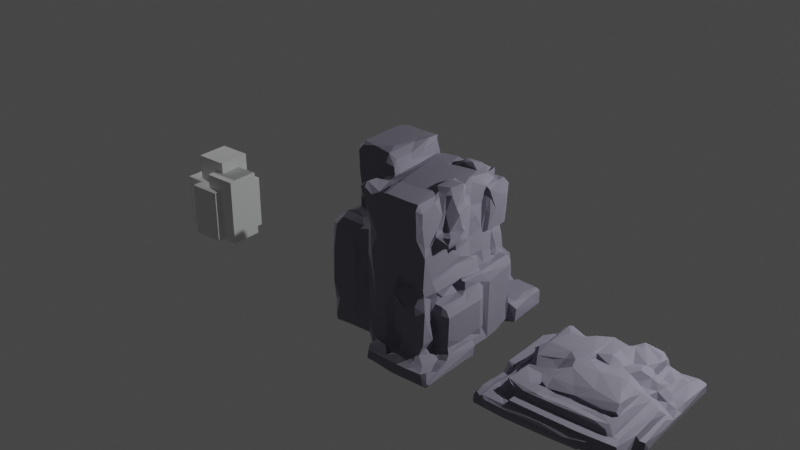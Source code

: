 # Source: rockside.blend  (saved by Blender 3.2.14; exported with 4.5.12 LTS)
import bpy
from mathutils import Matrix  # noqa: F401  (used for matrix-valued properties, if any)

bpy.ops.wm.read_factory_settings(use_empty=True)
scene = bpy.context.scene
scene.name = 'Scene'

# ---- collections
col_scene_additionals = bpy.data.collections.new('Scene Additionals'); scene.collection.children.link(col_scene_additionals)
col_rockfaces = bpy.data.collections.new('Rockfaces'); scene.collection.children.link(col_rockfaces)

# ---- materials (node trees are filled in below, after node groups)
mat_material_001 = bpy.data.materials.new('Material.001')
mat_material_001.use_transparent_shadow = False

# ---- material node trees
mat_material_001.use_nodes = True; mat_material_001.node_tree.nodes.clear()
_N = mat_material_001.node_tree.nodes; _L = mat_material_001.node_tree.links
n0 = _N.new('ShaderNodeBsdfPrincipled'); n0.name = 'Principled BSDF'; n0.location = (10, 300)
n0.distribution = 'GGX'
n0.subsurface_method = 'RANDOM_WALK_SKIN'
n0.inputs[0].default_value = (0.3774, 0.3572, 0.448, 1.0)
n0.inputs[1].default_value = 0.6588
n0.inputs[2].default_value = 0.8636
n0.inputs[3].default_value = 1.45
n0.inputs[13].default_value = 0.4455
n0.inputs[20].default_value = 0.0
n0.inputs[27].default_value = (0.0, 0.0, 0.0, 1.0)
n0.inputs[28].default_value = 1.0
n1 = _N.new('ShaderNodeOutputMaterial'); n1.name = 'Material Output'; n1.location = (300, 300)
_L.new(n0.outputs[0], n1.inputs[0])
n1.is_active_output = True

# ---- world
world_world = bpy.data.worlds.new('World'); scene.world = world_world
world_world.use_nodes = True; world_world.node_tree.nodes.clear()
_N = world_world.node_tree.nodes; _L = world_world.node_tree.links
n0 = _N.new('ShaderNodeOutputWorld'); n0.name = 'World Output'; n0.location = (300, 300)
n1 = _N.new('ShaderNodeBackground'); n1.name = 'Background'; n1.location = (10, 300)
n1.inputs[0].default_value = (0.05088, 0.05088, 0.05088, 1.0)
_L.new(n1.outputs[0], n0.inputs[0])
n0.is_active_output = True
world_world.color = (0.05088, 0.05088, 0.05088)
world_world.use_sun_shadow = False
world_world.sun_shadow_jitter_overblur = 0.0

# ---- lights
light_light = bpy.data.lights.new('Light', 'POINT')
light_light.color = (0.9699, 1.0, 1.0)
light_light.transmission_factor = 0.0
light_light.energy = 1000.0
light_light.shadow_soft_size = 0.1
light_light.shadow_maximum_resolution = 0.006
light_light.use_absolute_resolution = True
light_light_001 = bpy.data.lights.new('Light.001', 'POINT')
light_light_001.transmission_factor = 0.0
light_light_001.energy = 1000.0
light_light_001.shadow_soft_size = 0.1
light_light_001.shadow_maximum_resolution = 0.006
light_light_001.use_absolute_resolution = True

# ---- meshes
me_cube_017 = bpy.data.meshes.new('Cube.017')
me_cube_017.from_pydata([(-1.0, -1.0, -1.0), (-1.0, -1.0, 1.0), (-1.0, 1.0, -1.0), (-1.0, 1.0, 1.0), (1.0, -1.0, -1.0), (1.0, -1.0, 1.0), (1.0, 1.0, -1.0), (1.0, 1.0, 1.0)], [], [(0, 1, 3, 2), (2, 3, 7, 6), (6, 7, 5, 4), (4, 5, 1, 0), (2, 6, 4, 0), (7, 3, 1, 5)])
_uv = me_cube_017.uv_layers.new(name='UVMap')
_uv.uv.foreach_set('vector', [0.375, 0.0, 0.625, 0.0, 0.625, 0.25, 0.375, 0.25, 0.375, 0.25, 0.625, 0.25, 0.625, 0.5, 0.375, 0.5, 0.375, 0.5, 0.625, 0.5, 0.625, 0.75, 0.375, 0.75, 0.375, 0.75, 0.625, 0.75, 0.625, 1.0, 0.375, 1.0, 0.125, 0.5, 0.375, 0.5, 0.375, 0.75, 0.125, 0.75, 0.625, 0.5, 0.875, 0.5, 0.875, 0.75, 0.625, 0.75])
me_cube_017.update()
me_cube_018 = bpy.data.meshes.new('Cube.018')
me_cube_018.from_pydata([(-1.0, -1.0, -1.0), (-1.0, -1.0, 1.0), (-1.0, 1.0, -1.0), (-1.0, 1.0, 1.0), (1.0, -1.0, -1.0), (1.0, -1.0, 1.0), (1.0, 1.0, -1.0), (1.0, 1.0, 1.0)], [], [(0, 1, 3, 2), (2, 3, 7, 6), (6, 7, 5, 4), (4, 5, 1, 0), (2, 6, 4, 0), (7, 3, 1, 5)])
_uv = me_cube_018.uv_layers.new(name='UVMap')
_uv.uv.foreach_set('vector', [0.375, 0.0, 0.625, 0.0, 0.625, 0.25, 0.375, 0.25, 0.375, 0.25, 0.625, 0.25, 0.625, 0.5, 0.375, 0.5, 0.375, 0.5, 0.625, 0.5, 0.625, 0.75, 0.375, 0.75, 0.375, 0.75, 0.625, 0.75, 0.625, 1.0, 0.375, 1.0, 0.125, 0.5, 0.375, 0.5, 0.375, 0.75, 0.125, 0.75, 0.625, 0.5, 0.875, 0.5, 0.875, 0.75, 0.625, 0.75])
me_cube_018.update()
me_cube_019 = bpy.data.meshes.new('Cube.019')
me_cube_019.from_pydata([(-1.0, -1.0, -1.0), (-1.0, -1.0, 1.0), (-1.0, 1.0, -1.0), (-1.0, 1.0, 1.0), (1.0, -1.0, -1.0), (1.0, -1.0, 1.0), (1.0, 1.0, -1.0), (1.0, 1.0, 1.0)], [], [(0, 1, 3, 2), (2, 3, 7, 6), (6, 7, 5, 4), (4, 5, 1, 0), (2, 6, 4, 0), (7, 3, 1, 5)])
_uv = me_cube_019.uv_layers.new(name='UVMap')
_uv.uv.foreach_set('vector', [0.375, 0.0, 0.625, 0.0, 0.625, 0.25, 0.375, 0.25, 0.375, 0.25, 0.625, 0.25, 0.625, 0.5, 0.375, 0.5, 0.375, 0.5, 0.625, 0.5, 0.625, 0.75, 0.375, 0.75, 0.375, 0.75, 0.625, 0.75, 0.625, 1.0, 0.375, 1.0, 0.125, 0.5, 0.375, 0.5, 0.375, 0.75, 0.125, 0.75, 0.625, 0.5, 0.875, 0.5, 0.875, 0.75, 0.625, 0.75])
me_cube_019.update()
me_cube_020 = bpy.data.meshes.new('Cube.020')
me_cube_020.from_pydata([(-1.0, -1.0, -1.0), (-1.0, -1.0, 1.0), (-1.0, 1.0, -1.0), (-1.0, 1.0, 1.0), (1.0, -1.0, -1.0), (1.0, -1.0, 1.0), (1.0, 1.0, -1.0), (1.0, 1.0, 1.0)], [], [(0, 1, 3, 2), (2, 3, 7, 6), (6, 7, 5, 4), (4, 5, 1, 0), (2, 6, 4, 0), (7, 3, 1, 5)])
_uv = me_cube_020.uv_layers.new(name='UVMap')
_uv.uv.foreach_set('vector', [0.375, 0.0, 0.625, 0.0, 0.625, 0.25, 0.375, 0.25, 0.375, 0.25, 0.625, 0.25, 0.625, 0.5, 0.375, 0.5, 0.375, 0.5, 0.625, 0.5, 0.625, 0.75, 0.375, 0.75, 0.375, 0.75, 0.625, 0.75, 0.625, 1.0, 0.375, 1.0, 0.125, 0.5, 0.375, 0.5, 0.375, 0.75, 0.125, 0.75, 0.625, 0.5, 0.875, 0.5, 0.875, 0.75, 0.625, 0.75])
me_cube_020.update()
me_cube_021 = bpy.data.meshes.new('Cube.021')
me_cube_021.from_pydata([(-1.0, -1.0, -1.0), (-1.0, -1.0, 1.0), (-1.0, 1.0, -1.0), (-1.0, 1.0, 1.0), (1.0, -1.0, -1.0), (1.0, -1.0, 1.0), (1.0, 1.0, -1.0), (1.0, 1.0, 1.0)], [], [(0, 1, 3, 2), (2, 3, 7, 6), (6, 7, 5, 4), (4, 5, 1, 0), (2, 6, 4, 0), (7, 3, 1, 5)])
_uv = me_cube_021.uv_layers.new(name='UVMap')
_uv.uv.foreach_set('vector', [0.375, 0.0, 0.625, 0.0, 0.625, 0.25, 0.375, 0.25, 0.375, 0.25, 0.625, 0.25, 0.625, 0.5, 0.375, 0.5, 0.375, 0.5, 0.625, 0.5, 0.625, 0.75, 0.375, 0.75, 0.375, 0.75, 0.625, 0.75, 0.625, 1.0, 0.375, 1.0, 0.125, 0.5, 0.375, 0.5, 0.375, 0.75, 0.125, 0.75, 0.625, 0.5, 0.875, 0.5, 0.875, 0.75, 0.625, 0.75])
me_cube_021.update()
me_cube_022 = bpy.data.meshes.new('Cube.022')
me_cube_022.from_pydata([(-1.0, -1.0, -1.0), (-1.0, -1.0, 1.0), (-1.0, 1.0, -1.0), (-1.0, 1.0, 1.0), (1.0, -1.0, -1.0), (1.0, -1.0, 1.0), (1.0, 1.0, -1.0), (1.0, 1.0, 1.0)], [], [(0, 1, 3, 2), (2, 3, 7, 6), (6, 7, 5, 4), (4, 5, 1, 0), (2, 6, 4, 0), (7, 3, 1, 5)])
_uv = me_cube_022.uv_layers.new(name='UVMap')
_uv.uv.foreach_set('vector', [0.375, 0.0, 0.625, 0.0, 0.625, 0.25, 0.375, 0.25, 0.375, 0.25, 0.625, 0.25, 0.625, 0.5, 0.375, 0.5, 0.375, 0.5, 0.625, 0.5, 0.625, 0.75, 0.375, 0.75, 0.375, 0.75, 0.625, 0.75, 0.625, 1.0, 0.375, 1.0, 0.125, 0.5, 0.375, 0.5, 0.375, 0.75, 0.125, 0.75, 0.625, 0.5, 0.875, 0.5, 0.875, 0.75, 0.625, 0.75])
me_cube_022.update()
me_cube_055 = bpy.data.meshes.new('Cube.055')
me_cube_055.from_pydata([(-0.9855, -0.9202, -1.04), (-0.9859, -0.9362, -0.9539), (-0.9827, -0.8599, -1.073), (-0.9013, -0.9466, -0.6222), (-1.032, -0.8818, -0.7079), (-1.002, -0.9522, -0.378), (-1.056, -0.9016, 0.0589), (-1.035, -0.8833, 0.549), (-0.8667, -0.8783, 0.6752), (-0.979, -0.9533, 0.1948), (-0.9284, -0.9455, 0.5681), (-0.6472, -0.918, -1.01), (-0.6088, -0.9507, -0.785), (-0.5368, -0.9012, 0.6103), (-0.3208, -0.8593, -1.066), (-0.5857, -0.9415, -0.1658), (-0.5144, -0.9186, -0.4774), (-0.5162, -0.8977, 0.202), (-0.6081, -0.934, 0.4929), (-0.4842, -0.8583, 0.655), (-0.3215, -0.9256, -0.9862), (-0.4241, -0.9406, -0.8057), (-0.2827, -0.9083, 0.1205), (-0.2767, -0.9171, 0.546), (-0.261, -0.9092, 0.6834), (-0.328, -0.9157, -0.2575), (-1.239, -0.3824, -1.04), (-1.292, -0.3127, -1.016), (-1.277, -0.3063, -0.76), (-1.192, -0.3851, -0.6875), (-1.191, -0.3888, -0.1676), (-1.253, -0.3577, 0.1033), (-1.279, -0.3068, 0.3213), (-1.178, -0.3943, 0.335), (-1.283, 0.01671, -1.053), (-1.306, -0.2359, -0.132), (-1.307, -0.1696, 0.2103), (-1.217, -0.2545, 0.3913), (-1.243, 0.2151, -1.087), (-1.293, 0.04773, 0.3875), (-1.239, 0.005188, 0.4219), (-1.307, 0.18, -1.002), (-1.307, 0.5653, 0.1429), (-1.291, 0.2798, 0.2503), (-1.231, 0.4835, 0.3602), (-1.236, -0.3362, -1.082), (-1.108, -0.01341, 0.4248), (-1.203, 0.1795, 0.4167), (-1.049, -0.3591, -1.087), (-1.144, -0.3644, -0.41), (-1.053, -0.397, -0.2281), (-1.052, -0.3863, 0.4209), (-1.079, 0.1512, 0.4318), (-1.046, -0.846, -1.035), (-1.052, -0.6, -1.057), (-1.053, -0.684, 0.5351), (-1.0, -0.7698, 0.6445), (-1.052, -0.5198, -0.3617), (-1.052, -0.5426, -0.8954), (-1.003, -0.3102, 0.5722), (-0.8909, -0.1143, 0.6608), (-0.9987, -0.41, -1.076), (-1.034, -0.4236, -0.5151), (-1.057, -0.3954, -1.001), (-0.9803, -0.09499, 0.5893), (-1.052, -0.05187, 0.4368), (-1.026, -0.2012, 0.4615), (-0.9854, 0.06033, 0.3563), (-0.838, -0.04405, 0.4593), (-0.8567, 0.05029, 0.3668), (-0.936, -0.7023, 0.6905), (-0.7997, -0.1016, 0.7138), (-1.242, 0.6989, -1.092), (-0.8496, 0.1936, 0.4308), (-1.119, 0.4898, 0.4232), (-0.8139, 0.371, 0.4159), (-0.8338, -0.5861, 0.6983), (-0.811, -0.5444, 0.9061), (-0.8121, -0.5464, 0.7361), (-0.8188, -0.115, 0.878), (-0.8065, -0.04886, 0.6348), (-0.7623, 0.0647, 0.6699), (-0.837, 0.1907, 0.7802), (-0.843, 0.3129, 0.4354), (-0.8347, 0.329, 0.6297), (-0.8212, 0.3075, 0.9955), (-0.7694, 0.3606, 0.4656), (-0.607, -0.7496, 0.6779), (-0.6658, -0.6701, 0.6551), (-0.7879, 0.3363, 0.8269), (-0.7672, 0.4, 0.6134), (-0.5065, -0.6004, 0.7013), (-0.7172, 0.3517, 0.8341), (0.0159, -0.3928, -1.086), (-0.4237, -0.5821, 0.761), (-0.6563, -0.5455, 0.8044), (-0.5199, 0.3216, 0.8907), (-0.1886, -0.4059, -1.076), (-0.4707, 0.3355, 0.8326), (-0.4785, 0.3513, 0.4573), (-0.4632, 0.5351, 0.4321), (-0.4594, 0.3578, 0.6321), (-0.4557, 0.4895, 0.6193), (-0.3146, -0.6919, 0.6867), (-0.26, -0.6119, 0.7051), (-0.2681, -0.5936, 0.7295), (-0.3208, 0.3355, 0.6056), (-0.3234, 0.3286, 0.4347), (-0.2861, 0.3204, 0.8333), (-0.3454, 0.438, 0.393), (-0.2205, -1.088, -0.8328), (-0.2014, -1.056, -0.3829), (-0.2265, -1.068, 0.254), (-0.2131, -1.075, 0.6679), (-0.2011, -1.074, 0.9351), (-0.2359, -0.9701, -0.9825), (-0.2587, -0.9692, -0.7455), (-0.2101, -1.004, -0.2937), (-0.2197, -0.9646, 0.232), (-0.2098, -1.007, 0.478), (-0.2202, -0.9695, 0.7297), (-0.1797, -0.941, -1.068), (-0.2604, -0.8278, 0.7067), (-0.2295, -0.7829, 0.8998), (-0.1461, -1.095, -1.047), (-0.1221, -1.152, -0.7384), (-0.1862, -1.094, -0.3358), (-0.1164, -1.14, 0.8832), (0.03801, -1.155, -1.07), (-0.09981, -1.152, -0.9704), (-0.02394, -1.163, -0.09586), (-0.1016, -1.145, 0.5285), (-0.0159, -1.153, -0.4849), (0.03506, -1.186, 0.808), (0.0008734, -1.373, -1.029), (0.04362, -1.402, -0.9022), (0.005752, -1.331, -0.8548), (0.0167, -1.206, -1.002), (0.01336, -1.186, -0.843), (0.04281, -0.8645, -1.079), (0.0415, -1.425, -1.033), (0.1787, -1.19, -0.8432), (0.07193, -1.371, -1.079), (0.3386, -1.361, -0.887), (0.1663, -1.173, -0.6717), (0.1659, -1.186, -0.196), (0.5588, -1.418, -0.9109), (0.3153, -1.169, 0.03186), (0.2017, -1.199, 0.6058), (0.3171, -1.245, -0.9126), (0.2671, -1.109, -0.6486), (0.4399, -1.132, -0.7142), (0.2912, -1.131, -0.3021), (0.1865, -1.427, -1.024), (0.3607, -1.125, -0.8302), (0.4389, -1.191, -0.8382), (0.4403, -1.171, -0.5605), (0.403, -1.091, 0.1358), (0.393, -1.186, 0.3545), (0.471, -1.266, -0.8528), (0.5201, -1.211, -0.6348), (0.5493, -1.211, -0.1502), (0.4532, -1.176, -0.0863), (0.5177, -1.047, 0.1494), (0.5957, -1.219, -0.8215), (0.6498, -1.084, 0.06271), (0.5804, -1.198, 0.6575), (0.5185, -1.459, -1.048), (0.7254, -1.429, -0.9011), (0.6299, -1.248, -0.1741), (0.7576, -1.287, -0.8445), (0.7394, -1.251, -0.6102), (0.7087, -1.211, -0.04466), (0.6985, -1.106, 0.05984), (0.6896, -1.11, 0.2522), (0.7069, -1.179, 0.9581), (0.7366, -1.221, -0.7982), (0.7546, -1.257, -0.1487), (0.7504, -1.083, 0.1671), (0.7804, -1.086, 0.6477), (-0.266, -0.8263, -1.076), (-0.2117, -0.714, 1.041), (-0.2603, 0.3533, 0.444), (-0.1933, 0.4649, 0.4922), (-0.2281, 0.4387, 0.6133), (-0.2213, 0.4075, 0.8575), (0.5697, -0.4046, -1.08), (0.883, -0.3141, -1.079), (0.5702, 0.8494, -1.079), (-0.8368, -0.4859, 1.274), (-0.8428, -0.5091, 1.67), (-0.8167, -0.1994, 1.714), (-0.846, 0.1674, 1.215), (-0.824, 0.3242, 1.657), (-0.7411, -0.5724, 0.913), (-0.7746, -0.5988, 1.285), (-0.7847, -0.6031, 1.64), (-0.7434, -0.5637, 1.707), (-0.7908, -0.4625, 1.732), (-0.7563, 0.3166, 1.295), (-0.4198, -0.5997, 1.406), (-0.7901, 0.2537, 1.732), (-0.6451, 0.3221, 1.026), (-0.6936, 0.3379, 1.136), (-0.6925, 0.3597, 1.598), (-0.7106, 0.3523, 1.73), (-0.5655, -0.5177, 1.731), (-0.6608, 0.3845, 1.571), (-0.5776, 0.3323, 1.662), (-0.638, 0.3919, 1.089), (-0.5283, 0.4079, 1.587), (-0.4811, 0.3465, 1.028), (-0.276, 0.3643, 1.596), (-0.4278, -0.5718, 1.015), (-0.3657, 0.3268, 1.733), (-0.2844, 0.404, 1.567), (-0.3007, -0.5693, 1.096), (-0.2935, -0.6025, 1.579), (-0.297, -0.5347, 1.697), (-0.3456, -0.3684, 1.733), (-0.2821, 0.3375, 1.028), (-0.2722, 0.3314, 1.644), (-0.2584, -0.6084, 1.413), (-0.1861, -0.558, 1.523), (-0.4106, 0.4077, 1.012), (-0.1946, -1.153, 1.25), (-0.2348, -1.196, 1.462), (-0.2575, -1.112, 1.463), (-0.2523, -0.8332, 1.417), (-0.1684, -1.189, 1.467), (-0.1816, -1.114, 1.521), (-0.1786, -0.931, 1.499), (-0.04674, -1.173, 1.373), (0.03781, -1.172, 1.365), (0.004992, -1.085, 1.408), (0.02116, -0.9183, 1.423), (0.08688, -1.198, 1.331), (0.1646, -1.143, 1.459), (0.5412, -1.164, 1.462), (0.5874, -1.203, 1.402), (0.6051, -0.8568, 1.46), (0.5852, -0.6803, 1.461), (0.704, -1.193, 1.378), (0.6987, -1.137, 1.447), (0.747, -1.105, 1.106), (0.6939, -0.771, 1.443), (-0.2396, -0.7374, 1.379), (-0.2488, -0.5978, 1.061), (-0.3013, 0.09517, 1.734), (-0.0646, -0.8024, 1.441), (-0.1518, -0.5886, 1.438), (-0.2527, -0.04036, 1.718), (-0.168, 0.1852, 1.732), (-0.2464, 0.3767, 1.478), (-0.212, -0.4895, 1.618), (-0.1267, -0.5117, 1.436), (-0.1715, -0.2163, 1.625), (-0.1551, -0.2219, 1.532), (-0.1109, -0.1043, 1.45), (-0.1236, -0.01756, 1.623), (-0.1278, 0.274, 1.464), (-0.1274, 0.3031, 1.671), (-0.1528, 0.3473, 1.727), (-0.1744, 0.4382, 1.407), (-0.1243, -0.6327, 1.424), (-0.08674, 0.4027, 1.446), (0.04812, -0.5852, 1.461), (-0.03224, 0.07475, 1.462), (0.1588, 0.434, 1.453), (0.2511, 0.06822, 1.461), (0.2625, 0.4281, 1.426), (0.3264, 0.4226, 1.458), (0.3482, 0.2032, 1.46), (0.4009, 0.3217, 1.532), (0.4144, 0.2129, 1.519), (0.5435, -0.1772, 1.46), (0.655, 0.1997, 1.458), (0.5354, 0.2552, 1.531), (0.5831, 0.3844, 1.506), (0.6595, 0.4122, 1.468), (0.6007, -0.6176, 1.51), (0.6085, -0.3786, 1.515), (0.5866, -0.2506, 1.473), (0.7012, -0.04289, 1.454), (0.7505, 0.3021, 1.423), (0.682, -0.6903, 1.47), (0.788, -0.5672, 1.512), (0.6978, 0.4698, 1.43), (-1.3, 0.5847, -0.7273), (-1.296, 0.776, -0.3881), (-1.29, 0.7799, -1.032), (-1.265, 0.7573, -0.7595), (-1.267, 0.7713, 0.02888), (-1.251, 0.6548, 0.3848), (-1.258, 0.8244, 0.3038), (-1.202, 0.8542, 0.4154), (-1.189, 0.836, -0.7798), (-1.264, 0.8068, -0.05868), (-1.239, 0.8177, 0.1202), (-1.179, 0.736, 0.4241), (-1.138, 0.8264, 0.4568), (-1.174, 0.8275, -1.069), (-1.181, 0.917, 0.2715), (-1.101, 0.7299, -1.091), (-1.036, 0.8061, -0.7596), (-1.034, 0.8325, 0.02037), (-1.105, 0.8718, 0.1286), (-1.092, 0.9144, 0.4043), (-1.031, 0.8118, -1.03), (-0.9099, 0.8695, -0.9194), (-1.075, 0.8492, -0.4449), (-1.041, 0.9231, 0.2105), (-0.9691, 0.7111, -1.099), (-0.8951, 0.7327, 0.4236), (-0.9311, 0.8538, -1.035), (-0.8429, 0.8132, -0.69), (-0.8711, 0.8018, 0.1084), (-0.9702, 0.8391, 0.1078), (-0.854, 0.8108, -1.101), (-0.7694, 0.8393, -0.3299), (-0.8124, 0.8097, -0.03218), (-0.835, 0.936, -0.9333), (-0.7222, 0.8708, -0.7756), (-0.9386, 1.109, -1.086), (-0.9057, 1.078, -0.892), (-0.8923, 1.186, -1.03), (-0.7018, 0.7022, 0.4261), (-0.7658, 0.855, -0.5061), (-0.7225, 0.8426, -0.03593), (-0.8234, 0.7665, 0.2645), (-0.8575, 0.7751, 0.4055), (-0.9003, 0.9481, -1.033), (-0.754, 1.196, -0.893), (-0.8005, 0.6508, 0.4324), (-0.7653, 0.437, 0.7594), (-0.7607, 0.5378, 0.6844), (-0.8173, 0.9692, -1.098), (-0.7446, 0.9582, -0.8254), (-0.8096, 1.151, -1.094), (-0.7755, 1.141, -0.802), (-0.6795, 0.4911, 0.7906), (-0.3788, 0.6922, -1.087), (-0.6962, 0.5721, 0.6723), (-0.721, 0.8248, 0.2421), (-0.7227, 1.128, -0.7176), (-0.7451, 1.009, -0.2723), (-0.687, 0.9961, -0.07505), (-0.7669, 1.052, -0.5753), (-0.7631, 1.296, -0.3403), (-0.6436, 0.9688, -0.0447), (-0.5733, 1.206, -0.8774), (-0.7578, 1.313, -0.4888), (-0.7202, 1.147, -0.07256), (-0.714, 1.36, -0.8872), (-0.6875, 1.341, -0.7128), (-0.6886, 1.248, -0.09658), (-0.4946, 0.7886, 0.3054), (-0.4245, 1.313, -0.8706), (-0.6272, 1.363, -0.2536), (-0.5073, 0.4435, 0.8106), (-0.4947, 0.5129, 0.7165), (-0.4604, 0.8668, -1.094), (-0.3396, 0.6966, 0.3971), (0.1108, 0.8454, 0.1906), (-0.4065, 1.161, -1.09), (-0.5962, 1.168, -0.9198), (-0.5503, 1.365, -0.8437), (-0.5103, 0.5989, 0.5122), (-0.4953, 0.8311, 0.1698), (-0.1078, 1.023, -0.03959), (-0.4574, 0.628, 0.424), (-0.636, 1.182, -1.043), (-0.4602, 1.247, -0.07451), (-0.3749, 1.366, -0.8447), (-0.429, 1.365, -0.5717), (-0.3675, 0.548, 0.4207), (-0.3526, 0.7533, -1.084), (-0.3958, 0.8242, -0.9217), (-0.421, 0.9591, -1.093), (-0.3893, 0.9865, -0.8795), (-0.3892, 0.9953, -1.021), (-0.4032, 1.072, -0.8622), (-0.4027, 1.195, -0.8878), (-0.436, 1.359, -0.2438), (-0.3643, 1.32, -0.1166), (-0.369, 0.8378, -0.9957), (-0.3197, 0.8476, -0.8597), (-0.03475, 0.8494, -0.04157), (-0.09621, 1.19, -0.03959), (-0.3013, 1.251, -0.869), (-0.2786, 1.311, -0.5491), (-0.2345, 1.334, -0.825), (-0.2239, 0.5151, 0.4246), (-0.242, 0.8308, -1.045), (-0.2739, 0.9925, -0.8784), (-0.2955, 1.132, -0.8456), (-0.1188, 0.7876, -0.9346), (-0.1744, 0.862, -0.8665), (-0.03226, 0.8057, 0.3377), (-0.2087, 1.126, -1.07), (-0.1968, 1.083, -0.8813), (-0.1478, 1.021, -0.8486), (-0.203, 1.279, -0.8931), (-0.192, 1.433, -0.952), (-0.2059, 1.346, -1.075), (-0.2029, 1.37, -0.2933), (-0.1218, 1.275, -0.1048), (-0.1135, 1.455, -1.052), (-0.1513, 1.39, -0.3343), (0.02711, 0.4671, 0.4307), (-0.01386, 0.4482, 0.7049), (-0.1668, 0.4296, 0.9966), (-0.09773, 0.6159, 0.4154), (-0.009451, 0.8403, -0.8724), (-0.02208, 1.046, -1.05), (-0.06529, 1.363, -0.2534), (-0.1165, 1.455, -0.4592), (-0.04627, 1.44, -0.3507), (-0.002208, 0.4287, 0.4982), (0.00331, 0.5281, 0.3889), (-0.01425, 1.033, -0.892), (0.05938, 0.8235, -1.063), (-0.002577, 0.8463, -0.3545), (-0.04796, 0.9934, -0.7547), (-0.04376, 0.9625, -0.4228), (-0.0424, 1.039, -0.1973), (-0.001622, 1.042, -0.2792), (-0.03017, 1.297, -0.2179), (0.06489, 1.327, -0.2841), (0.08372, 0.7027, 0.4165), (0.01009, 0.8412, -0.07398), (0.09921, 1.083, -0.7828), (0.08168, 1.092, -0.4675), (0.047, 1.232, -0.2604), (0.4293, 1.404, -1.076), (0.3232, 1.426, -0.39), (0.2801, 0.4883, 0.4321), (0.06457, 0.849, -0.3251), (0.07306, 1.074, -0.2911), (0.1553, 1.452, -1.047), (0.2618, 0.4592, 0.5956), (0.2927, 0.4343, 0.8211), (0.1632, 1.039, -1.076), (0.1763, 1.03, -0.5925), (0.1773, 1.024, -0.2538), (0.4229, 0.97, -0.3562), (0.1688, 1.322, -0.2634), (0.2206, 0.603, 0.4128), (0.4527, 0.8122, -1.047), (0.2181, 0.8442, -0.9648), (0.4277, 0.8126, 0.2871), (0.4485, 1.042, -0.6881), (0.4014, 1.153, -0.2469), (0.4734, 0.4504, 0.66), (0.3623, 0.7363, 0.384), (0.4638, 0.7218, 0.4217), (0.4219, 0.8236, -0.9124), (0.3397, 0.8772, -0.1885), (0.4555, 1.141, -1.076), (0.3398, 1.357, -0.3021), (0.4394, 1.455, -1.058), (0.4402, 0.5702, 0.4292), (0.4482, 1.027, -0.7459), (0.4377, 1.453, -0.7807), (0.5638, 0.427, 0.9248), (0.4789, 0.482, 0.5576), (0.4834, 0.6429, 0.5714), (0.5583, 0.7678, -1.086), (0.4492, 0.839, -0.7349), (0.4893, 0.8877, -1.059), (0.5285, 0.7641, -0.6491), (0.4492, 0.8637, -0.3065), (0.4944, 0.8465, -0.0192), (0.5736, 0.9525, -0.746), (0.4611, 1.039, -1.059), (0.4919, 1.407, -0.611), (0.4709, 1.382, -0.3795), (0.5752, 0.4874, 0.5551), (0.5895, 0.4703, 0.6549), (0.5888, 0.5705, 0.5454), (0.4625, 0.8815, -0.7479), (0.619, 0.7555, 0.3631), (0.5334, 1.013, -0.7371), (0.5034, 1.022, -0.533), (0.4826, 0.9866, -0.2832), (0.508, 1.15, -0.6421), (0.5343, 1.302, -0.5254), (0.5161, 1.285, -0.3103), (0.6113, 1.353, -1.036), (0.5245, 1.367, -0.7577), (0.5673, 1.369, -0.8535), (0.5708, 0.4871, 0.4332), (0.5714, 0.487, 0.05403), (0.5706, 0.5866, 0.05001), (0.6889, 0.5839, 0.05362), (0.5697, 0.5834, 0.4309), (0.6257, 0.5713, 0.6302), (0.579, 0.759, -0.7551), (0.6502, 0.7263, -0.7383), (0.514, 0.7916, -0.4031), (0.5854, 0.7877, -0.221), (0.6973, 0.4845, 0.1944), (0.743, 0.4733, 0.4721), (0.6824, 0.5768, 0.5214), (0.6729, 0.695, 0.5579), (0.6964, 0.6178, 0.8437), (0.6768, 0.7313, -0.5339), (0.6599, 0.711, -0.3328), (0.6148, 0.8042, -0.1691), (0.729, 0.7502, 0.2844), (0.5632, 1.188, -0.7501), (0.6792, 1.329, -0.7437), (0.6136, 1.339, -0.7928), (0.6982, 0.4803, 0.09771), (0.7153, 0.4829, 0.299), (0.7352, 0.4661, 0.4855), (0.749, 0.5945, 0.543), (0.7601, 0.616, 0.6392), (0.8574, 0.741, -0.6706), (0.7411, 0.7749, -0.2086), (0.7389, 0.7773, 0.02982), (0.734, 1.387, -1.057), (0.6808, 1.364, -0.7672), (-0.6406, 0.4485, 1.043), (-0.6592, 0.527, 1.532), (-0.6526, 0.5021, 1.605), (-0.6392, 0.5198, 1.34), (-0.2691, 0.5164, 1.331), (-0.2535, 0.4392, 1.034), (-0.2792, 0.4978, 1.596), (-0.1897, 0.4857, 1.325), (-0.09307, 0.4487, 1.351), (0.05162, 0.4708, 1.343), (0.2227, 0.4596, 1.343), (0.4334, 0.4744, 1.343), (0.6073, 0.4511, 1.042), (0.6004, 0.482, 1.28), (0.7492, 0.6396, 1.052), (0.701, 0.6113, 1.261), (0.9005, -1.27, -0.8827), (0.7754, -1.188, -0.7941), (0.7629, -1.075, 0.06109), (0.7688, -1.078, 0.7997), (0.8269, -1.047, -0.8302), (0.7934, -0.9007, -0.8472), (0.7818, -1.061, -0.7494), (0.7927, -0.8854, -0.5797), (0.7773, -0.9028, -0.2092), (0.797, -1.024, -0.1775), (0.7911, -1.046, 0.02899), (0.7679, -0.9143, 0.2617), (0.7508, -0.9691, 0.7824), (0.7668, -0.8083, 0.9841), (0.7838, -0.8746, -0.7852), (0.7572, -0.9335, -0.2548), (0.7537, -0.9075, -0.04941), (0.8202, -0.8755, 0.07639), (0.7799, -0.9024, 0.1931), (0.7742, -0.5613, 0.572), (0.7817, -0.8709, 0.9047), (0.8427, -1.181, -0.6131), (0.8597, -0.991, -0.6013), (0.8436, -1.075, -0.4093), (0.8517, -1.168, -0.1013), (0.8967, -0.8778, -0.8486), (0.9709, -1.408, -0.9067), (0.953, -1.059, -0.9102), (0.9314, -0.9655, -0.9113), (1.071, -1.468, -1.029), (1.036, -1.355, -0.8871), (1.025, -1.235, -0.9314), (1.077, -1.413, -1.08), (1.069, -0.9438, -0.8883), (1.038, -0.8652, -0.8366), (1.098, -1.427, -0.9933), (1.109, -1.381, -1.037), (1.088, -1.205, -0.9179), (1.084, -1.067, -0.891), (1.078, -0.8573, -1.071), (1.123, -0.6104, -1.034), (1.117, -0.3668, -0.9043), (0.7881, -0.8585, -0.1222), (0.7974, -0.8121, 5.419e-05), (0.7918, -0.5749, 0.1904), (0.7913, -0.8928, 0.7338), (0.7873, -0.6937, -0.08538), (0.7506, -0.3428, 0.2725), (0.7784, -0.5715, 0.7321), (0.804, -0.3959, -0.1391), (0.7728, -0.326, 0.3832), (0.7413, -0.3958, -0.02048), (0.7944, 0.02302, 0.2067), (0.7757, -0.3862, 0.0299), (0.7514, -0.1291, 0.5664), (0.8897, -0.3212, -0.1128), (0.7238, -0.05681, 0.5483), (0.7734, -0.05485, 0.2734), (0.7479, -0.09415, 0.8649), (0.7657, 0.06356, 0.8571), (0.7505, 0.1264, 0.2085), (0.7826, 0.1039, 0.04978), (0.7523, 0.1987, 0.6226), (0.7965, 0.2352, 0.05246), (0.7737, 0.2027, 0.2761), (0.76, 0.2256, 0.5418), (0.7956, 0.2327, 0.8686), (0.7668, 0.41, 0.1658), (0.767, 0.4733, 0.04873), (0.9067, -0.8822, -0.2554), (0.8523, -0.8145, 0.8879), (0.8211, -0.637, 0.03625), (0.8788, -0.5606, 0.7425), (0.8086, -0.7147, -0.073), (0.8489, -0.3593, 0.04923), (0.8478, -0.3434, 0.08664), (0.8882, 0.04322, 0.03518), (0.9728, 0.1429, -1.08), (0.8361, 0.0271, 0.07692), (0.8098, -0.1428, 1.107), (0.8884, 0.6481, -1.079), (0.78, 0.4724, 0.5413), (0.885, -0.835, -0.1479), (0.8636, -0.8616, 0.7415), (0.9236, -0.419, -0.1472), (0.8596, -0.5131, 0.5884), (0.8926, -0.4081, 0.7283), (0.8894, -0.3286, 0.02436), (0.8239, -0.1914, 0.6076), (0.8824, -0.3609, 0.8977), (0.9657, -0.161, -1.076), (0.922, 0.00536, 0.01453), (0.7828, -0.1794, 0.585), (0.8888, 0.2165, 0.03994), (0.8147, 0.2714, 0.5606), (0.8439, 0.2738, 0.8448), (0.9626, 0.3694, -1.079), (0.8912, 0.6587, 0.04107), (0.8544, 0.5624, 0.5702), (0.9908, -0.8255, -0.7691), (1.011, -0.8442, -0.6301), (1.007, -0.8276, -0.2876), (0.9492, -0.8188, -0.1919), (0.9409, -0.7837, 0.7376), (0.9479, -0.4357, 0.757), (0.9467, -0.3451, -1.043), (0.9583, -0.3422, -0.9271), (0.9331, 0.003947, -0.9589), (0.9311, -0.05902, -0.07764), (0.9076, 0.06911, -0.8812), (0.9505, 0.01398, -0.1604), (0.9027, 0.075, -0.2839), (0.9574, 0.1681, -0.161), (0.9336, 0.3446, -0.04616), (0.9474, 0.3789, -0.4623), (0.9625, 0.4986, -1.008), (0.9567, 0.6476, -0.09701), (0.956, -0.8159, 0.8069), (1.035, -0.3942, -1.079), (0.9947, -0.5781, 0.797), (1.026, -0.5558, -0.7752), (1.046, -0.1738, -0.2762), (1.106, -0.3831, -1.068), (0.9907, -0.4413, -0.228), (1.054, -0.3381, -0.8472), (0.9743, -0.4852, 0.9081), (1.013, -0.3605, -0.7706), (1.053, -0.1692, -0.7281), (1.042, -0.1341, -0.8635), (1.031, -0.06509, -0.7222), (1.027, -0.07355, -0.2908), (0.753, -1.108, 1.315), (0.7749, -0.7194, 1.165), (0.749, -0.8643, 1.393), (0.7305, -0.7414, 1.428), (0.805, -0.6857, 0.9235), (0.7958, -0.6779, 1.19), (0.7397, -0.2056, 1.406), (0.7421, -0.2314, 1.282), (0.7361, -0.1035, 1.053), (0.764, -0.04054, 1.405), (0.7487, 0.1949, 1.003), (0.7983, 0.2303, 1.256), (0.7721, 0.1528, 1.386), (0.7516, 0.4703, 1.289), (0.8182, 0.4824, 1.258), (0.7734, 0.4509, 1.452), (0.7871, -0.6717, 1.442), (0.8283, -0.338, 1.513), (0.7728, -0.1161, 1.226), (0.8388, 0.2753, 1.087), (0.9551, -0.767, 0.8932), (0.873, -0.6815, 0.9234), (0.8969, -0.5913, 0.9152), (0.8902, -0.5634, 1.24), (0.8511, -0.6187, 1.436), (0.93, -0.5463, 1.149), (0.8858, -0.417, 1.472), (0.9329, -0.4965, 0.9626), (0.8744, -0.3781, 1.292), (0.9046, -0.374, 1.219), (0.8551, -0.3178, 1.444), (0.8738, -0.2594, 1.179), (0.8771, 0.3607, 0.888), (0.8518, 0.2395, 1.207), (0.9239, 0.5445, 1.053), (0.9166, 0.5908, 1.209), (0.9925, -0.6078, 0.891), (0.7708, 0.5567, 0.03207), (0.7512, 0.5913, 0.1403), (0.7752, 0.6321, 0.04958), (0.7865, 0.7421, 0.008052), (0.6869, 0.7247, 0.5025), (0.9057, 0.7684, -0.7387), (0.7255, 0.7596, -0.4222), (1.035, 1.306, -1.078), (0.6661, 1.285, -1.079), (0.9553, 1.086, -0.7568), (0.853, 0.6304, 0.5832), (0.861, 0.6488, 1.195), (0.9453, 0.6424, -1.014), (1.028, 0.9496, -1.079), (0.9949, 1.38, -0.7964), (0.9359, 0.6174, -0.7186), (0.9514, 0.6592, -0.5675), (0.9678, 0.6564, -0.732), (0.9137, 0.7294, -0.03853), (1.007, 0.8084, -0.7597), (1.007, 1.327, -0.7592), (1.008, 1.389, -1.051), (1.066, 0.7066, -1.052), (1.073, 0.7201, -0.8355), (1.077, 0.9884, -1.012), (1.058, 1.091, -0.7954), (1.078, 1.333, -1.002), (1.065, 1.346, -0.8009), (0.8244, 0.605, 1.269)], [], [(6, 9, 7), (6, 5, 9), (7, 9, 10), (9, 5, 15), (10, 9, 15), (8, 10, 13), (12, 1, 11), (3, 12, 15), (21, 12, 11), (15, 17, 18), (20, 21, 11), (12, 21, 16), (16, 25, 15), (23, 18, 17), (11, 14, 20), (18, 23, 13), (13, 23, 24), (118, 23, 22), (27, 26, 28), (45, 26, 27), (28, 26, 29), (28, 31, 35), (35, 31, 32), (45, 27, 34), (36, 32, 39), (41, 27, 35), (43, 36, 39), (39, 40, 47), (47, 43, 39), (42, 41, 35), (38, 34, 41), (72, 38, 41), (28, 29, 30), (46, 37, 51), (49, 29, 63), (47, 52, 74), (53, 0, 1), (53, 2, 0), (4, 5, 6), (7, 10, 8), (56, 7, 8), (57, 53, 6), (54, 57, 58), (59, 55, 56), (61, 54, 58), (62, 58, 57), (62, 57, 50), (59, 51, 55), (63, 61, 58), (63, 62, 50), (50, 57, 51), (49, 63, 50), (33, 50, 51), (66, 51, 59), (52, 40, 46), (67, 46, 65), (2, 53, 54), (70, 56, 8), (70, 76, 71), (60, 80, 68), (67, 65, 69), (73, 52, 67), (74, 83, 75), (74, 73, 83), (11, 0, 2), (70, 8, 87), (79, 78, 77), (81, 79, 82), (80, 71, 81), (68, 80, 81), (81, 69, 68), (73, 81, 82), (84, 73, 82), (84, 82, 192), (85, 84, 192), (89, 84, 85), (70, 87, 88), (77, 78, 95), (86, 75, 83), (91, 76, 88), (85, 92, 89), (14, 11, 2), (72, 48, 38), (180, 14, 2), (78, 91, 94), (78, 94, 95), (61, 97, 180), (98, 92, 96), (91, 88, 103), (102, 101, 99), (98, 101, 102), (122, 87, 19), (103, 87, 122), (94, 91, 105), (101, 106, 99), (98, 106, 101), (96, 108, 98), (109, 107, 182), (115, 124, 110), (116, 110, 117), (117, 111, 118), (119, 111, 112), (118, 111, 119), (120, 119, 113), (119, 120, 24), (21, 20, 116), (116, 20, 115), (25, 16, 116), (22, 25, 116), (24, 120, 122), (126, 111, 125), (113, 131, 127), (121, 124, 115), (125, 129, 138), (127, 131, 133), (139, 128, 121), (134, 135, 136), (137, 136, 138), (145, 130, 132), (142, 134, 137), (142, 137, 128), (132, 125, 144), (130, 145, 148), (143, 136, 135), (138, 136, 141), (139, 142, 128), (144, 138, 141), (145, 132, 144), (150, 144, 141), (145, 144, 152), (140, 142, 153), (143, 135, 146), (141, 143, 149), (151, 150, 154), (152, 144, 150), (147, 145, 152), (156, 150, 151), (152, 150, 156), (148, 158, 166), (146, 153, 167), (147, 152, 161), (162, 147, 161), (143, 146, 159), (151, 155, 159), (156, 151, 160), (151, 154, 155), (161, 152, 156), (163, 147, 162), (147, 163, 157), (159, 146, 164), (160, 164, 176), (161, 160, 169), (571, 167, 142), (176, 164, 170), (160, 176, 171), (160, 171, 169), (161, 169, 172), (165, 161, 172), (174, 165, 173), (175, 166, 179), (568, 167, 571), (104, 103, 122), (104, 122, 181), (104, 181, 247), (184, 182, 108), (97, 139, 180), (186, 139, 97), (93, 186, 97), (186, 187, 139), (187, 186, 188), (77, 194, 189), (189, 196, 190), (79, 77, 192), (82, 79, 192), (85, 192, 193), (198, 190, 197), (191, 198, 201), (199, 202, 85), (193, 201, 205), (198, 197, 206), (202, 92, 85), (203, 202, 199), (204, 203, 199), (204, 199, 193), (214, 198, 248), (201, 198, 214), (96, 92, 202), (208, 204, 205), (207, 203, 204), (194, 94, 213), (196, 195, 200), (207, 204, 210), (219, 198, 206), (211, 220, 202), (210, 204, 212), (214, 208, 205), (213, 94, 216), (94, 105, 216), (213, 216, 200), (206, 217, 218), (219, 206, 218), (215, 210, 212), (208, 221, 212), (223, 200, 222), (219, 251, 248), (220, 108, 96), (227, 114, 225), (227, 226, 230), (226, 232, 229), (227, 230, 231), (127, 133, 225), (230, 229, 232), (231, 234, 249), (225, 133, 236), (233, 232, 236), (234, 232, 233), (235, 234, 237), (249, 234, 235), (133, 148, 236), (237, 236, 238), (148, 239, 236), (266, 237, 238), (238, 236, 239), (240, 238, 243), (242, 175, 244), (240, 243, 245), (247, 181, 246), (214, 248, 252), (214, 262, 221), (528, 185, 220), (228, 231, 249), (223, 222, 250), (251, 218, 256), (262, 214, 252), (246, 228, 249), (255, 223, 250), (218, 217, 223), (256, 218, 254), (257, 256, 255), (258, 257, 255), (259, 256, 257), (260, 257, 258), (260, 261, 257), (261, 252, 259), (212, 260, 253), (262, 260, 221), (262, 252, 261), (262, 261, 260), (246, 249, 264), (264, 266, 267), (268, 265, 260), (268, 260, 269), (269, 267, 241), (270, 272, 271), (270, 269, 272), (271, 272, 273), (276, 269, 275), (276, 274, 272), (273, 278, 271), (278, 279, 271), (277, 274, 276), (273, 277, 278), (241, 240, 245), (282, 241, 280), (282, 280, 281), (282, 275, 241), (275, 282, 676), (283, 275, 676), (279, 277, 276), (245, 673, 285), (280, 285, 286), (676, 282, 687), (284, 276, 283), (279, 284, 287), (289, 288, 41), (289, 41, 42), (72, 41, 290), (291, 288, 289), (292, 289, 42), (42, 44, 293), (290, 288, 291), (297, 289, 292), (292, 42, 294), (291, 296, 290), (294, 298, 292), (302, 298, 294), (44, 74, 293), (299, 293, 74), (290, 301, 72), (296, 301, 290), (297, 296, 289), (305, 292, 298), (295, 299, 300), (302, 306, 298), (296, 304, 301), (304, 308, 301), (310, 296, 297), (305, 310, 297), (305, 297, 292), (300, 307, 295), (304, 309, 308), (309, 314, 308), (310, 304, 296), (317, 305, 298), (306, 317, 298), (311, 306, 302), (299, 74, 313), (317, 316, 305), (300, 299, 313), (314, 318, 312), (310, 315, 304), (315, 322, 309), (305, 319, 310), (330, 300, 313), (321, 309, 322), (311, 330, 316), (331, 314, 309), (323, 336, 331), (321, 331, 309), (307, 330, 311), (323, 321, 324), (325, 324, 339), (333, 74, 75), (310, 327, 315), (328, 319, 320), (331, 336, 318), (325, 338, 323), (333, 75, 86), (333, 90, 334), (334, 90, 92), (322, 315, 327), (319, 327, 310), (324, 337, 339), (342, 333, 335), (343, 320, 329), (330, 343, 329), (356, 343, 330), (327, 319, 345), (319, 328, 345), (344, 327, 347), (337, 322, 344), (346, 345, 328), (364, 336, 323), (344, 339, 337), (332, 371, 325), (344, 347, 351), (352, 348, 345), (344, 351, 354), (355, 348, 352), (353, 344, 354), (358, 348, 355), (340, 92, 359), (346, 328, 349), (350, 365, 332), (354, 358, 353), (342, 367, 333), (383, 374, 358), (372, 358, 355), (360, 367, 342), (361, 341, 312), (375, 370, 100), (102, 99, 100), (360, 359, 102), (360, 102, 367), (369, 328, 387), (364, 378, 361), (382, 364, 371), (382, 371, 365), (350, 382, 365), (358, 373, 366), (374, 373, 358), (384, 358, 372), (100, 99, 109), (362, 370, 375), (376, 341, 361), (377, 385, 380), (380, 361, 378), (364, 380, 378), (382, 380, 364), (373, 357, 366), (368, 363, 328), (386, 377, 379), (352, 369, 388), (395, 381, 382), (357, 389, 382), (402, 389, 373), (390, 373, 374), (390, 391, 373), (397, 377, 386), (356, 398, 368), (394, 397, 386), (400, 394, 395), (391, 402, 373), (390, 405, 391), (384, 405, 383), (397, 396, 377), (398, 363, 368), (400, 399, 401), (389, 402, 395), (402, 399, 400), (399, 402, 403), (404, 399, 403), (403, 407, 404), (416, 405, 408), (183, 409, 392), (410, 418, 183), (185, 411, 184), (411, 410, 184), (412, 392, 419), (543, 544, 553, 545), (467, 341, 376), (362, 412, 429), (421, 376, 393), (420, 413, 397), (401, 420, 397), (388, 415, 406), (417, 416, 408), (467, 48, 341), (412, 447, 429), (437, 422, 387), (423, 413, 420), (424, 422, 423), (425, 422, 424), (420, 399, 414), (426, 423, 420), (426, 424, 423), (426, 425, 424), (442, 414, 399), (425, 426, 433), (427, 425, 428), (388, 427, 415), (416, 439, 407), (428, 417, 427), (427, 417, 415), (449, 421, 396), (430, 437, 387), (420, 414, 442), (431, 420, 442), (426, 420, 432), (428, 425, 433), (439, 434, 404), (419, 409, 436), (436, 409, 418), (422, 468, 413), (458, 442, 404), (446, 459, 417), (428, 446, 417), (457, 437, 430), (363, 457, 430), (431, 442, 443), (444, 432, 443), (444, 443, 445), (438, 432, 444), (416, 460, 439), (441, 440, 410), (449, 448, 421), (443, 442, 474), (451, 443, 462), (433, 444, 452), (440, 453, 436), (429, 447, 454), (457, 468, 437), (454, 455, 450), (462, 443, 474), (458, 474, 442), (459, 446, 452), (463, 460, 416), (463, 416, 435), (453, 477, 436), (471, 468, 457), (363, 472, 457), (445, 443, 451), (452, 444, 484), (464, 478, 453), (455, 461, 465), (466, 455, 465), (468, 469, 448), (470, 468, 471), (457, 472, 471), (450, 472, 363), (469, 468, 480), (720, 458, 434), (459, 452, 487), (436, 491, 495), (465, 461, 478), (461, 495, 479), (465, 478, 496), (504, 466, 496), (470, 480, 468), (499, 470, 471), (481, 472, 450), (469, 188, 448), (482, 462, 473), (445, 482, 483), (483, 482, 485), (483, 484, 445), (452, 484, 487), (484, 483, 487), (487, 483, 486), (489, 485, 510), (487, 486, 475), (490, 488, 460), (490, 460, 463), (489, 463, 475), (490, 463, 489), (493, 492, 607), (479, 477, 478), (493, 494, 503), (495, 493, 503), (478, 464, 496), (496, 464, 505), (498, 497, 470), (481, 508, 472), (455, 481, 450), (504, 481, 455), (512, 490, 489), (491, 501, 492), (620, 502, 477), (479, 495, 503), (479, 620, 477), (506, 470, 499), (508, 481, 509), (711, 481, 504), (482, 473, 510), (510, 473, 511), (522, 512, 511), (606, 607, 501), (503, 494, 513), (514, 503, 513), (503, 514, 515), (516, 620, 503), (519, 713, 507), (713, 506, 507), (509, 520, 508), (520, 519, 508), (488, 521, 715), (522, 488, 512), (209, 202, 203), (209, 203, 207), (209, 207, 523), (523, 207, 524), (528, 224, 523), (526, 528, 523), (529, 527, 524), (263, 215, 253), (527, 411, 528), (263, 530, 529), (265, 531, 263), (531, 410, 411), (265, 532, 531), (270, 533, 532), (271, 534, 270), (287, 536, 464), (287, 464, 534), (271, 279, 287), (505, 535, 537), (538, 537, 535), (683, 287, 685), (538, 718, 537), (178, 174, 173), (554, 548, 546), (555, 541, 549), (554, 546, 547), (556, 555, 582), (557, 178, 541), (557, 541, 556), (550, 178, 557), (540, 176, 539), (549, 541, 563), (548, 562, 561), (564, 544, 567), (539, 168, 565), (567, 543, 566), (539, 565, 570), (566, 539, 570), (569, 565, 574), (565, 568, 574), (570, 565, 569), (566, 576, 577), (567, 566, 572), (575, 574, 568), (576, 569, 574), (575, 577, 574), (579, 575, 578), (572, 577, 575), (580, 572, 575), (547, 555, 554), (582, 555, 581), (585, 582, 581), (588, 585, 581), (558, 550, 589), (610, 582, 585), (586, 557, 591), (589, 550, 586), (593, 558, 589), (593, 631, 558), (595, 589, 596), (595, 597, 593), (596, 591, 599), (601, 597, 595), (599, 600, 602), (553, 544, 564), (608, 547, 546), (612, 582, 610), (587, 611, 584), (588, 581, 621), (614, 583, 556), (591, 583, 614), (592, 590, 594), (613, 592, 594), (614, 613, 615), (591, 614, 617), (618, 593, 597), (600, 617, 615), (602, 600, 632), (600, 615, 632), (619, 187, 188), (602, 632, 707), (620, 633, 604), (621, 547, 608), (559, 584, 622), (559, 622, 656), (609, 559, 656), (611, 622, 584), (621, 641, 623), (611, 643, 622), (644, 657, 187), (627, 624, 631), (629, 644, 187), (618, 625, 627), (631, 593, 618), (618, 627, 631), (605, 604, 634), (635, 616, 619), (564, 572, 573), (638, 564, 573), (546, 638, 639), (608, 546, 640), (621, 608, 641), (641, 608, 640), (657, 571, 139), (643, 611, 625), (594, 623, 662), (643, 625, 628), (646, 644, 629), (667, 645, 646), (648, 646, 616), (649, 668, 648), (650, 647, 649), (616, 650, 648), (651, 650, 616), (650, 649, 648), (632, 615, 630), (653, 616, 635), (652, 632, 630), (636, 632, 652), (660, 640, 639), (657, 661, 578), (658, 642, 643), (659, 573, 663), (664, 706, 658), (661, 657, 644), (661, 644, 645), (666, 659, 665), (664, 643, 628), (667, 665, 663), (667, 666, 665), (647, 662, 660), (649, 660, 669), (573, 572, 580), (579, 580, 575), (580, 661, 663), (670, 242, 244), (243, 242, 670), (542, 244, 175), (243, 670, 672), (672, 244, 671), (245, 672, 673), (686, 673, 671), (285, 673, 686), (677, 701, 688), (688, 676, 677), (678, 597, 598), (680, 678, 598), (682, 283, 679), (284, 283, 682), (681, 680, 605), (684, 683, 681), (682, 681, 683), (287, 284, 685), (559, 609, 674), (696, 286, 694), (698, 677, 676), (700, 698, 676), (678, 688, 618), (684, 703, 705), (609, 690, 691), (692, 691, 706), (695, 693, 691), (694, 675, 693), (696, 694, 693), (697, 695, 692), (698, 696, 693), (693, 695, 699), (697, 664, 628), (699, 697, 701), (698, 701, 677), (702, 689, 634), (703, 689, 702), (609, 656, 690), (691, 690, 706), (494, 607, 707), (513, 494, 707), (708, 513, 707), (708, 514, 513), (515, 514, 708), (710, 708, 709), (515, 708, 509), (711, 516, 515), (712, 498, 518), (520, 509, 708), (711, 504, 517), (715, 714, 720), (511, 473, 716), (720, 619, 188), (710, 709, 636), (473, 726, 716), (522, 511, 721), (707, 632, 636), (713, 725, 518), (725, 710, 636), (728, 714, 521), (719, 654, 635), (719, 722, 654), (723, 654, 722), (636, 652, 655), (724, 722, 719), (723, 722, 724), (655, 653, 723), (720, 729, 619), (723, 724, 518), (725, 723, 518), (716, 726, 732), (511, 716, 727), (719, 729, 724), (726, 724, 730), (730, 729, 731), (731, 729, 720), (733, 732, 730), (734, 732, 733), (734, 728, 721), (705, 717, 718), (3, 4, 1), (3, 5, 4), (1, 0, 11), (15, 5, 3), (10, 15, 18), (12, 3, 1), (13, 10, 18), (15, 12, 16), (17, 15, 22), (22, 15, 25), (23, 17, 22), (19, 13, 24), (115, 20, 14), (16, 21, 116), (28, 30, 31), (32, 31, 33), (35, 27, 28), (36, 35, 32), (37, 32, 33), (34, 38, 45), (41, 34, 27), (37, 39, 32), (39, 37, 40), (36, 42, 35), (43, 42, 36), (44, 43, 47), (33, 31, 30), (51, 37, 33), (46, 40, 37), (38, 48, 45), (44, 47, 74), (26, 45, 48), (63, 26, 48), (29, 26, 63), (49, 30, 29), (50, 30, 49), (33, 30, 50), (65, 46, 51), (52, 47, 40), (53, 1, 4), (53, 4, 6), (6, 7, 55), (56, 55, 7), (54, 53, 57), (51, 57, 6), (51, 6, 55), (59, 56, 60), (63, 48, 61), (62, 63, 58), (65, 51, 66), (65, 66, 59), (64, 65, 59), (67, 52, 46), (61, 2, 54), (70, 60, 56), (64, 59, 60), (68, 69, 65), (52, 73, 74), (60, 70, 71), (64, 60, 65), (60, 68, 65), (73, 67, 69), (76, 70, 88), (71, 76, 78), (79, 71, 78), (71, 80, 60), (81, 71, 79), (81, 73, 69), (84, 83, 73), (84, 86, 83), (87, 8, 19), (194, 77, 95), (48, 93, 61), (86, 84, 90), (89, 90, 84), (92, 90, 89), (19, 8, 13), (61, 180, 2), (78, 76, 91), (103, 88, 87), (194, 95, 94), (93, 97, 61), (104, 91, 103), (105, 91, 104), (99, 106, 107), (122, 19, 24), (98, 108, 106), (109, 99, 107), (112, 111, 126), (116, 115, 110), (117, 110, 111), (119, 112, 113), (114, 120, 113), (22, 116, 117), (22, 117, 118), (118, 119, 23), (23, 119, 24), (14, 121, 115), (123, 120, 114), (125, 110, 129), (125, 111, 110), (113, 112, 131), (114, 113, 127), (129, 124, 128), (129, 110, 124), (130, 126, 132), (130, 112, 126), (131, 112, 130), (137, 129, 128), (138, 129, 137), (132, 126, 125), (121, 128, 124), (135, 134, 140), (137, 134, 136), (133, 131, 148), (134, 142, 140), (153, 135, 140), (131, 130, 148), (143, 141, 136), (144, 125, 138), (146, 135, 153), (148, 145, 147), (141, 149, 154), (154, 150, 141), (158, 148, 147), (155, 154, 149), (159, 149, 143), (155, 149, 159), (158, 147, 157), (142, 167, 153), (168, 146, 167), (160, 151, 159), (163, 158, 157), (160, 159, 164), (161, 156, 160), (163, 162, 165), (158, 163, 174), (165, 162, 161), (178, 166, 174), (174, 166, 158), (170, 146, 168), (170, 164, 146), (173, 165, 172), (174, 163, 165), (568, 168, 167), (177, 169, 171), (177, 172, 169), (166, 178, 179), (180, 121, 14), (122, 120, 123), (181, 122, 123), (105, 104, 247), (106, 182, 107), (184, 183, 182), (108, 182, 106), (220, 185, 108), (185, 184, 108), (139, 121, 180), (467, 186, 93), (188, 186, 467), (187, 657, 139), (189, 192, 77), (192, 189, 190), (193, 192, 190), (191, 193, 190), (201, 193, 191), (189, 194, 195), (196, 189, 195), (190, 196, 197), (191, 190, 198), (193, 199, 85), (200, 195, 194), (193, 205, 204), (213, 200, 194), (206, 197, 196), (217, 196, 200), (217, 206, 196), (248, 198, 219), (209, 211, 202), (220, 96, 202), (208, 212, 204), (205, 201, 214), (214, 221, 208), (222, 200, 216), (223, 217, 200), (211, 224, 220), (225, 114, 127), (227, 225, 226), (228, 114, 227), (231, 228, 227), (230, 226, 229), (232, 226, 225), (231, 230, 234), (236, 232, 225), (234, 230, 232), (237, 234, 233), (237, 233, 236), (266, 235, 237), (238, 241, 266), (166, 239, 148), (241, 238, 240), (238, 239, 242), (175, 239, 166), (175, 242, 239), (243, 238, 242), (123, 114, 228), (181, 123, 228), (246, 181, 228), (247, 216, 105), (222, 216, 247), (222, 247, 246), (251, 219, 218), (264, 222, 246), (248, 251, 252), (250, 222, 264), (255, 254, 223), (254, 218, 223), (255, 256, 254), (252, 251, 256), (261, 259, 257), (259, 252, 256), (221, 260, 212), (263, 253, 260), (255, 250, 264), (258, 255, 267), (267, 260, 258), (265, 263, 260), (266, 264, 249), (267, 255, 264), (269, 260, 267), (249, 235, 266), (241, 267, 266), (268, 269, 270), (269, 241, 275), (272, 269, 276), (273, 272, 274), (277, 273, 274), (276, 275, 283), (278, 277, 279), (241, 245, 285), (241, 285, 280), (279, 276, 284), (281, 280, 286), (687, 281, 286), (687, 282, 281), (44, 42, 43), (290, 41, 288), (294, 42, 293), (296, 291, 289), (295, 294, 293), (295, 302, 294), (299, 295, 293), (72, 301, 303), (295, 307, 302), (307, 311, 302), (303, 308, 312), (301, 308, 303), (303, 312, 72), (308, 314, 312), (315, 309, 304), (330, 307, 300), (305, 320, 319), (316, 320, 305), (314, 331, 318), (311, 317, 306), (311, 316, 317), (321, 323, 331), (325, 323, 324), (332, 325, 339), (313, 74, 326), (316, 330, 329), (321, 322, 337), (324, 321, 337), (333, 86, 90), (335, 333, 334), (326, 74, 333), (330, 313, 326), (329, 320, 316), (341, 72, 312), (340, 335, 334), (342, 335, 340), (361, 312, 318), (343, 328, 320), (336, 361, 318), (344, 322, 327), (348, 327, 345), (338, 364, 323), (352, 345, 346), (349, 352, 346), (325, 371, 338), (348, 347, 327), (348, 351, 347), (344, 332, 339), (353, 332, 344), (348, 358, 351), (340, 334, 92), (342, 340, 360), (364, 361, 336), (371, 364, 338), (332, 353, 350), (353, 357, 350), (358, 354, 351), (359, 92, 98), (362, 330, 326), (343, 368, 328), (356, 368, 343), (356, 330, 362), (332, 365, 371), (372, 355, 352), (353, 366, 357), (353, 358, 366), (341, 48, 72), (370, 326, 333), (333, 367, 370), (340, 359, 360), (387, 328, 363), (369, 349, 328), (359, 98, 102), (367, 102, 100), (362, 326, 370), (367, 100, 370), (352, 349, 369), (372, 352, 388), (375, 100, 109), (361, 385, 376), (361, 380, 385), (379, 377, 380), (380, 381, 379), (382, 381, 380), (350, 357, 382), (383, 390, 374), (358, 384, 383), (392, 375, 109), (379, 394, 386), (381, 394, 379), (382, 389, 395), (373, 389, 357), (392, 109, 182), (183, 392, 182), (412, 375, 392), (412, 362, 375), (385, 393, 376), (395, 394, 381), (405, 390, 383), (406, 415, 384), (377, 396, 385), (394, 401, 397), (394, 400, 401), (402, 400, 395), (384, 372, 388), (384, 415, 405), (406, 384, 388), (391, 403, 402), (405, 403, 391), (405, 416, 403), (184, 410, 183), (385, 421, 393), (362, 398, 356), (420, 401, 399), (416, 407, 403), (408, 405, 415), (183, 418, 409), (419, 392, 409), (396, 421, 385), (397, 413, 396), (363, 430, 387), (415, 417, 408), (412, 419, 447), (398, 362, 429), (413, 423, 422), (425, 387, 422), (369, 387, 425), (404, 442, 399), (388, 369, 425), (427, 388, 425), (407, 439, 404), (418, 410, 440), (413, 449, 396), (432, 438, 426), (417, 435, 416), (437, 468, 422), (398, 450, 363), (398, 429, 454), (432, 420, 431), (433, 426, 438), (428, 433, 446), (459, 435, 417), (467, 93, 48), (418, 440, 436), (419, 436, 447), (413, 468, 449), (450, 398, 454), (443, 432, 431), (433, 438, 444), (421, 467, 376), (452, 446, 433), (439, 460, 434), (441, 453, 440), (447, 436, 461), (454, 447, 461), (448, 467, 421), (449, 456, 448), (436, 477, 491), (455, 454, 461), (468, 456, 449), (434, 458, 404), (459, 476, 435), (461, 436, 495), (448, 188, 467), (468, 448, 456), (466, 504, 455), (480, 474, 469), (474, 480, 462), (473, 462, 480), (482, 451, 462), (482, 445, 451), (484, 444, 445), (476, 463, 435), (476, 475, 463), (453, 478, 477), (478, 461, 479), (496, 466, 465), (470, 497, 480), (458, 469, 474), (510, 485, 482), (486, 483, 485), (475, 486, 485), (475, 485, 489), (460, 488, 434), (476, 487, 475), (487, 476, 459), (477, 502, 491), (493, 491, 492), (494, 493, 607), (495, 491, 493), (500, 507, 499), (499, 471, 500), (471, 472, 500), (472, 508, 500), (458, 188, 469), (434, 715, 720), (488, 715, 434), (512, 489, 510), (501, 607, 492), (502, 501, 491), (503, 620, 479), (470, 506, 498), (507, 506, 499), (511, 512, 510), (490, 512, 488), (502, 606, 501), (516, 503, 515), (496, 517, 504), (500, 519, 507), (508, 519, 500), (711, 509, 481), (473, 480, 497), (458, 720, 188), (522, 521, 488), (524, 207, 525), (524, 526, 523), (525, 207, 210), (209, 523, 211), (529, 525, 210), (524, 527, 526), (525, 529, 524), (523, 224, 211), (526, 527, 528), (224, 528, 220), (529, 210, 215), (528, 411, 185), (215, 212, 253), (263, 529, 215), (527, 530, 411), (529, 530, 527), (530, 531, 411), (263, 531, 530), (531, 532, 410), (265, 268, 532), (532, 268, 270), (533, 441, 410), (532, 533, 410), (270, 534, 533), (533, 534, 441), (441, 534, 453), (534, 464, 453), (271, 287, 534), (464, 536, 535), (505, 464, 535), (536, 538, 535), (287, 683, 536), (684, 536, 683), (538, 536, 684), (735, 538, 684), (735, 718, 538), (539, 170, 168), (540, 171, 176), (563, 172, 177), (541, 178, 173), (542, 175, 179), (545, 546, 548), (554, 549, 548), (555, 549, 554), (550, 179, 178), (179, 551, 542), (552, 542, 551), (553, 546, 545), (556, 541, 555), (558, 179, 550), (179, 584, 551), (558, 584, 179), (584, 559, 551), (559, 552, 551), (539, 176, 170), (560, 171, 540), (560, 177, 171), (563, 177, 560), (540, 561, 560), (561, 562, 560), (562, 563, 560), (541, 173, 172), (563, 541, 172), (545, 540, 543), (548, 549, 563), (567, 544, 543), (545, 561, 540), (548, 561, 545), (563, 562, 548), (543, 540, 566), (566, 540, 539), (565, 168, 568), (564, 567, 572), (572, 566, 577), (571, 575, 568), (569, 576, 570), (574, 577, 576), (566, 570, 576), (578, 575, 571), (547, 581, 555), (586, 550, 557), (558, 587, 584), (590, 610, 585), (591, 557, 583), (588, 590, 585), (592, 610, 590), (558, 631, 624), (594, 590, 588), (595, 593, 589), (591, 596, 586), (596, 589, 586), (601, 595, 596), (601, 598, 597), (599, 603, 596), (596, 604, 601), (601, 680, 598), (602, 603, 599), (603, 604, 596), (604, 605, 601), (606, 603, 602), (607, 606, 602), (606, 604, 603), (606, 502, 604), (638, 546, 553), (556, 583, 557), (612, 556, 582), (612, 610, 556), (610, 614, 556), (592, 614, 610), (587, 558, 611), (613, 614, 592), (594, 588, 623), (615, 613, 626), (616, 629, 187), (617, 614, 615), (599, 617, 600), (617, 599, 591), (707, 607, 602), (621, 581, 547), (623, 588, 621), (611, 558, 624), (625, 611, 624), (626, 613, 594), (627, 625, 624), (615, 626, 630), (619, 616, 187), (634, 604, 633), (633, 702, 634), (139, 571, 142), (638, 553, 564), (640, 546, 639), (622, 643, 642), (623, 641, 662), (646, 645, 644), (647, 626, 594), (662, 647, 594), (647, 630, 626), (648, 668, 646), (616, 646, 629), (650, 651, 647), (651, 630, 647), (651, 652, 630), (653, 651, 616), (654, 653, 635), (651, 655, 652), (642, 656, 622), (657, 578, 571), (642, 658, 656), (656, 706, 690), (659, 639, 638), (658, 706, 656), (659, 638, 573), (660, 662, 640), (640, 662, 641), (659, 660, 639), (665, 659, 663), (666, 660, 659), (643, 664, 658), (663, 661, 645), (645, 667, 663), (668, 666, 667), (668, 660, 666), (669, 660, 668), (668, 667, 646), (669, 668, 649), (649, 647, 660), (661, 579, 578), (580, 663, 573), (661, 580, 579), (672, 670, 244), (542, 671, 244), (245, 243, 672), (671, 542, 552), (671, 673, 672), (674, 552, 559), (552, 675, 671), (674, 675, 552), (686, 671, 675), (286, 285, 686), (679, 688, 678), (688, 679, 676), (679, 283, 676), (681, 679, 678), (681, 678, 680), (681, 682, 679), (605, 680, 601), (683, 284, 682), (685, 284, 683), (687, 286, 696), (676, 687, 700), (678, 618, 597), (701, 618, 688), (689, 681, 605), (684, 681, 703), (674, 609, 691), (691, 675, 674), (693, 675, 691), (675, 694, 686), (695, 691, 692), (694, 286, 686), (664, 697, 692), (697, 699, 695), (699, 698, 693), (628, 701, 697), (700, 696, 698), (700, 687, 696), (625, 618, 628), (618, 701, 628), (701, 698, 699), (689, 605, 634), (703, 681, 689), (704, 703, 702), (704, 705, 703), (706, 664, 692), (620, 604, 502), (708, 707, 709), (711, 515, 509), (496, 505, 517), (505, 717, 517), (505, 537, 717), (506, 518, 498), (713, 518, 506), (519, 725, 713), (520, 710, 519), (520, 708, 710), (711, 517, 516), (497, 498, 712), (521, 714, 715), (709, 707, 636), (516, 637, 620), (517, 717, 516), (710, 725, 519), (726, 473, 497), (719, 635, 619), (620, 637, 633), (704, 702, 633), (637, 704, 633), (717, 637, 516), (717, 704, 637), (726, 497, 712), (522, 721, 521), (721, 511, 727), (653, 655, 651), (723, 653, 654), (619, 729, 719), (725, 655, 723), (518, 724, 712), (725, 636, 655), (727, 716, 732), (721, 728, 521), (730, 724, 729), (726, 712, 724), (730, 732, 726), (714, 731, 720), (714, 733, 731), (731, 733, 730), (734, 727, 732), (714, 728, 733), (721, 727, 734), (728, 734, 733), (537, 718, 717), (735, 684, 705), (705, 704, 717), (735, 705, 718)])
me_cube_055.materials.append(mat_material_001)
me_cube_055.remesh_voxel_size = 0.05
me_cube_055.update()
me_cube_010 = bpy.data.meshes.new('Cube.010')
me_cube_010.from_pydata([(-1.111, -1.104, -0.248), (-1.154, -1.045, -0.1603), (-1.151, -1.067, -0.2418), (-1.111, -1.034, -0.112), (-1.131, -0.8801, -0.09537), (-1.159, -0.6776, -0.1374), (-1.149, -0.3743, -0.244), (-1.125, -0.4033, -0.144), (-1.16, -0.321, -0.2599), (-1.14, -0.2582, -0.03709), (-1.161, 0.1549, -0.1166), (-1.129, 0.1895, -0.03591), (-1.019, -1.096, -0.1023), (-1.024, -0.8826, -0.08908), (-1.096, -0.6249, -0.1024), (-1.013, -0.611, -0.08284), (-0.9962, -0.4345, -0.1091), (-1.019, -0.3362, -0.06415), (-0.9944, -0.2723, -0.036), (-0.9216, -1.127, -0.2044), (-0.9672, -0.7195, -0.0458), (-0.9174, -0.525, -0.01295), (-0.9915, 0.1587, -0.0328), (-0.9827, -1.117, -0.06707), (-0.9417, -1.161, -0.01044), (-0.8694, -1.209, -0.03139), (-0.9496, -0.9035, -0.01154), (-0.8054, -0.5359, -0.02133), (-0.8019, -1.211, -0.1107), (-0.7955, -0.8926, -0.0102), (-0.5166, -1.147, -0.1914), (-0.7536, -0.9523, -0.02636), (-0.5909, -1.138, -0.2415), (-0.6422, -0.9754, -0.03673), (-0.6004, -1.163, -0.009076), (-0.5566, -1.126, 0.00587), (-0.5628, -0.947, 0.002898), (-0.1198, -1.21, -0.1216), (-0.06409, -1.179, -0.01091), (-0.5064, -1.211, -0.04403), (0.01096, -1.121, -0.2379), (0.3366, -1.21, -0.03969), (-0.05862, -1.151, -0.1828), (-0.8263, -0.439, 0.01889), (-0.9089, -0.3067, 0.02073), (-0.9164, 0.2178, 0.018), (-0.8777, -0.05623, 0.02346), (-0.8327, -0.1169, 0.006663), (-0.8313, -0.09847, 0.2292), (-0.8349, -0.02584, 0.1007), (-0.7582, -0.8342, 0.1611), (-0.7588, -0.7339, 0.03326), (-0.7362, -0.6802, 0.1612), (-0.7863, -0.3723, 0.06245), (-0.77, -0.5338, 0.1327), (-0.7346, -0.4385, 0.1532), (-0.75, -0.3051, 0.1267), (-0.7587, -0.1165, 0.06761), (-0.776, -0.2066, 0.144), (-0.7956, -0.05126, 0.1206), (-0.6777, -0.8893, 0.1451), (-0.6265, -0.3787, 0.1699), (-0.6853, -0.2743, 0.2553), (-0.765, -0.09907, 0.2879), (-0.5454, -0.9591, 0.05577), (-0.5429, -0.9303, 0.111), (-0.3145, -0.8944, 0.1611), (-0.4828, -0.7357, 0.1615), (-0.6693, 0.01235, 0.3372), (-0.5556, -1.112, 0.05383), (-0.456, -0.9278, 0.1428), (-0.4963, -0.4386, 0.1305), (-0.3649, -0.2735, 0.1838), (-0.4897, -0.2109, 0.2414), (-0.3314, 0.001961, 0.3334), (-0.4126, -0.599, 0.1403), (-0.3609, -0.4647, 0.1577), (-0.3404, -0.1341, 0.2745), (0.1406, -0.9239, 0.1464), (-0.243, -0.7128, 0.1641), (-0.3352, -0.6765, 0.2081), (-0.2623, -0.5559, 0.2361), (-0.3109, -0.4376, 0.2464), (-0.3592, -0.299, 0.1839), (0.6763, -1.12, 0.0127), (-0.355, -0.6747, 0.1637), (-0.1436, -0.2732, 0.3022), (-0.1328, -0.9, 0.1495), (-0.1164, -0.6787, 0.1487), (-0.1864, -0.1284, 0.3312), (-0.08099, 0.1564, 0.3415), (-0.1292, -0.7941, 0.1292), (0.03859, -0.5237, 0.2364), (-0.05717, 0.03903, 0.2953), (0.1425, -0.8859, 0.162), (0.1323, -0.6473, 0.1858), (-0.04199, -0.1733, 0.3029), (-1.156, 0.4071, -0.07535), (-1.133, 0.5864, -0.03734), (-1.16, 0.7335, -0.2595), (-1.089, 0.8059, -0.2605), (-1.161, 0.7361, -0.1177), (-1.046, 0.6886, -0.03139), (-0.8981, 0.7953, -0.2571), (-0.9976, 0.8092, -0.1003), (-0.9368, 0.2643, -0.03677), (-0.9352, 0.8132, -0.03932), (-0.8902, 0.8864, -0.1349), (-0.919, 0.8207, -0.171), (-0.9005, 0.9163, -0.1015), (-0.6749, 0.8023, -0.2569), (-0.6505, 0.9592, -0.127), (-0.6655, 0.9705, -0.07707), (-0.6634, 0.8694, -0.1532), (-0.5406, 0.8146, -0.1452), (-0.5613, 0.7521, -0.2579), (-0.4552, 0.7696, -0.2598), (-0.4733, 0.9351, -0.1141), (-0.4374, 0.976, -0.09592), (-0.4103, 0.8307, -0.2362), (-0.4395, 1.058, -0.2288), (-0.2169, 1.01, -0.09835), (-0.3695, 1.087, -0.1048), (-0.3904, 0.9275, -0.2196), (-0.3137, 1.113, -0.2325), (-0.2156, 0.9613, -0.06781), (-0.03821, 1.116, -0.1376), (-0.07642, 0.9651, -0.1171), (0.009814, 0.9849, -0.06966), (-0.8742, 0.7825, 0.02914), (-0.916, 0.8597, -0.01921), (-0.8047, 0.1658, 0.2073), (-0.7895, 0.4754, 0.1438), (-0.8663, 0.4806, 0.03527), (-0.7934, 0.4066, 0.2191), (-0.7833, 0.5674, 0.0904), (-0.8134, 0.5934, 0.2082), (-0.7558, 0.6867, 0.08304), (-0.7524, 0.6296, 0.1511), (-0.8404, 0.7276, 0.07056), (-0.8015, 0.9112, -0.006608), (-0.7149, 0.5628, 0.3036), (-0.7619, 0.6364, 0.105), (-0.5966, 0.6487, 0.1305), (-0.7104, 0.6687, 0.2463), (-0.5071, 0.7784, 0.03488), (-0.5737, 0.378, 0.3408), (-0.462, 0.4682, 0.3039), (-0.476, 0.6214, 0.1152), (-0.4698, 0.5908, 0.2192), (-0.4813, 0.9297, -0.01921), (-0.3717, 0.6434, 0.1176), (-0.3884, 0.624, 0.1883), (-0.366, 0.7444, 0.01816), (-0.3894, 0.3916, 0.3399), (-0.2639, 0.7604, 0.05679), (-0.2379, 0.8483, -0.00405), (-0.2906, 0.6212, 0.2743), (-0.264, 0.5258, 0.3399), (-0.08642, 0.7151, 0.2957), (-0.06565, 0.7551, 0.01304), (-0.1526, 0.7602, 0.213), (0.004372, 0.7254, 0.2288), (-0.02046, 0.07812, 0.2507), (-0.03599, 0.177, 0.2498), (-0.05355, 0.197, 0.3142), (-0.06125, 0.6666, 0.3205), (0.04036, 0.7718, 0.1517), (0.02673, 0.8221, 0.02168), (0.07534, 0.9992, 0.06059), (0.4224, -1.14, -0.192), (0.5531, -1.201, -0.1133), (0.4699, -0.6051, -0.24), (0.5947, -1.162, -0.01084), (0.4574, -1.088, -0.2436), (0.4989, -1.061, -0.2257), (0.491, -0.6406, -0.2269), (0.4228, -0.3745, -0.2437), (0.7715, -0.3244, -0.2599), (0.5631, -1.14, -0.1576), (0.6099, -1.192, -0.05189), (0.8165, -0.3917, -0.24), (0.6814, -1.07, -0.2253), (0.6821, -1.094, -0.2113), (1.147, -0.5991, -0.2371), (0.769, -1.105, -0.00417), (0.9221, -1.124, -0.0152), (1.161, 1.07, -0.2379), (1.036, -1.096, -0.2258), (1.012, -0.6454, -0.2266), (1.038, -1.067, -0.04097), (1.063, -0.926, -0.04882), (1.05, -0.863, -0.2172), (1.025, -0.7186, -0.2037), (1.049, -0.6768, 0.02039), (1.075, -0.6245, -0.07846), (1.075, -0.6315, -0.2051), (1.139, -0.5832, -0.1085), (1.046, -0.3076, 0.02978), (1.074, 0.0742, -0.07386), (1.121, -0.02518, -0.08568), (1.165, -0.526, -0.2247), (1.165, -0.1549, -0.1565), (0.2759, -0.7889, 0.1468), (0.4524, -1.112, 0.05312), (0.3272, -0.4771, 0.2668), (0.1807, -0.1286, 0.2971), (0.2327, -0.6802, 0.1384), (0.4893, -0.06191, 0.2948), (0.5649, -0.6998, 0.1603), (0.548, -0.6894, 0.1946), (0.7226, -0.5595, 0.2783), (0.5515, -0.8013, 0.1399), (0.5705, -0.05012, 0.2869), (0.5696, -0.8987, 0.1548), (0.6065, -0.2873, 0.283), (0.7928, -1.083, 0.04986), (0.7535, -0.9284, 0.1185), (0.7665, -0.847, 0.1563), (0.7482, -0.6688, 0.223), (0.7801, -0.6639, 0.1699), (0.756, -0.4737, 0.1675), (0.7261, -0.289, 0.2317), (0.76, -0.04152, 0.1602), (0.6898, -0.06954, 0.2309), (0.8122, -0.9624, 0.05483), (0.8637, -0.9161, 0.05061), (0.846, -0.7833, 0.08717), (0.7991, -0.3305, 0.1511), (0.9325, -0.8976, 0.02976), (0.8618, 0.03219, 0.0562), (0.9896, -1.068, 0.04932), (1.009, -0.8635, 0.04261), (0.9317, -0.6099, 0.02248), (1.032, -0.4779, 0.03156), (1.026, -0.04207, 0.02464), (0.9607, -0.005805, 0.0292), (0.07149, 1.104, -0.1093), (0.1242, 1.077, -0.01875), (0.1526, 1.073, 0.09354), (0.7781, 1.117, -0.1444), (0.5977, 1.085, -0.06968), (0.7717, 0.7722, -0.2598), (0.4978, 1.076, 0.09346), (1.105, 1.115, -0.2234), (0.6211, 1.004, -0.08293), (0.7706, 0.9881, -0.1252), (0.8182, 0.8175, -0.2393), (0.7279, 1.075, -0.1151), (0.9599, 0.3452, -0.09747), (0.9379, 0.4732, -0.04281), (0.9734, 0.9211, -0.0866), (0.9284, 1.009, -0.1116), (0.9897, 0.2446, -0.146), (0.9977, 0.4533, -0.09862), (1.036, 1.089, -0.09161), (1.164, 0.1308, -0.1525), (1.138, 0.481, -0.08174), (1.122, 1.116, -0.1336), (1.111, 0.301, -0.1125), (1.167, 0.3355, -0.1654), (1.165, 1.043, -0.1109), (0.1252, 0.3026, 0.3128), (0.1176, 0.6538, 0.3042), (0.2597, 0.07605, 0.2495), (0.08564, 0.5098, 0.3049), (0.1208, 0.7749, 0.212), (0.13, 0.8899, 0.1632), (0.1615, 0.1678, 0.23), (0.2121, 0.3387, 0.2446), (0.2035, 0.5335, 0.2056), (0.3058, 0.267, 0.2171), (0.3253, 0.424, 0.1781), (0.2117, 0.7736, 0.2034), (0.299, 0.8468, 0.2107), (0.3389, 0.5018, 0.1641), (0.4546, 0.1933, 0.2124), (0.5143, 0.4103, 0.2395), (0.5332, 0.514, 0.2092), (0.5394, 0.3256, 0.235), (0.2452, 0.9886, 0.2109), (0.5732, 0.8624, 0.2043), (0.61, 0.2083, 0.09026), (0.5655, 0.2159, 0.123), (0.6596, 0.5019, 0.1393), (0.6069, 0.5635, 0.1433), (0.5846, 1.056, 0.03679), (0.5181, 1.025, 0.1551), (0.6846, 0.3812, 0.1425), (0.638, 0.5988, 0.03637), (0.713, 0.63, -0.00681), (0.6211, 0.7278, 0.1825), (0.6388, 0.9043, 0.05956), (0.6329, 0.8656, 0.1559), (0.6915, 0.8874, 0.01583), (0.7964, 0.09975, 0.08018), (0.7517, 0.2122, 0.08576), (0.7771, 0.337, 0.1391), (0.897, 0.8416, 0.004237), (0.8718, 0.09734, 0.03681), (0.8513, 0.2514, -0.06376), (0.8238, 0.2862, 0.04854), (0.8531, 0.4553, 0.03504), (0.8692, 0.5882, 0.003884), (0.7621, 0.5236, 0.1023), (0.8698, 0.6973, 0.02117)], [], [(1, 0, 12), (2, 0, 1), (1, 3, 4), (2, 1, 5), (5, 4, 14), (7, 6, 5), (7, 5, 14), (6, 7, 8), (11, 10, 9), (3, 1, 12), (13, 3, 12), (4, 13, 14), (18, 9, 17), (11, 9, 18), (11, 18, 22), (20, 13, 23), (15, 20, 21), (16, 14, 15), (16, 15, 21), (24, 19, 25), (26, 23, 24), (20, 29, 27), (21, 20, 27), (178, 6, 8), (26, 31, 29), (30, 28, 19), (24, 39, 34), (31, 35, 33), (30, 19, 32), (30, 37, 28), (39, 28, 37), (38, 34, 39), (30, 42, 37), (42, 30, 40), (16, 21, 44), (21, 43, 44), (18, 16, 44), (44, 47, 46), (18, 44, 45), (43, 27, 53), (44, 43, 47), (46, 47, 57), (131, 48, 63), (50, 29, 31), (50, 31, 60), (52, 51, 50), (51, 52, 53), (53, 56, 58), (57, 53, 58), (60, 36, 65), (55, 52, 67), (56, 55, 61), (62, 56, 61), (63, 62, 68), (64, 35, 69), (36, 35, 64), (36, 64, 65), (50, 65, 70), (73, 61, 72), (62, 61, 73), (62, 73, 77), (69, 225, 64), (71, 67, 75), (83, 71, 76), (77, 73, 72), (79, 67, 66), (76, 75, 85), (76, 82, 83), (35, 34, 84), (80, 85, 79), (66, 70, 87), (66, 87, 91), (79, 91, 88), (86, 83, 82), (89, 72, 86), (90, 74, 89), (79, 95, 81), (81, 95, 92), (93, 90, 96), (91, 87, 94), (203, 91, 94), (98, 97, 11), (8, 10, 101), (98, 101, 97), (98, 22, 102), (103, 8, 100), (22, 18, 45), (101, 102, 106), (108, 103, 104), (107, 106, 109), (110, 103, 108), (114, 110, 108), (111, 113, 107), (110, 115, 103), (113, 114, 108), (150, 112, 140), (114, 115, 110), (114, 116, 115), (119, 114, 117), (117, 111, 112), (117, 112, 150), (118, 117, 150), (178, 115, 116), (120, 123, 117), (122, 120, 118), (122, 126, 124), (126, 122, 121), (126, 121, 127), (45, 44, 46), (129, 106, 45), (130, 106, 129), (134, 132, 131), (134, 131, 68), (133, 132, 135), (141, 136, 134), (137, 133, 135), (138, 135, 132), (139, 129, 133), (131, 63, 68), (134, 68, 141), (138, 142, 135), (144, 138, 136), (136, 141, 144), (145, 129, 139), (138, 143, 142), (144, 143, 138), (145, 137, 143), (147, 146, 154), (144, 147, 149), (140, 129, 145), (145, 143, 148), (149, 151, 148), (153, 148, 151), (148, 153, 145), (150, 145, 153), (68, 90, 146), (152, 147, 154), (152, 154, 157), (153, 151, 155), (155, 151, 152), (161, 155, 152), (153, 155, 156), (146, 90, 154), (158, 154, 90), (157, 158, 159), (156, 155, 160), (156, 160, 127), (158, 90, 166), (162, 155, 161), (127, 168, 128), (127, 160, 168), (90, 93, 165), (159, 166, 263), (162, 167, 160), (167, 168, 160), (266, 167, 162), (159, 263, 162), (38, 39, 41), (170, 37, 42), (175, 170, 174), (179, 170, 175), (175, 174, 172), (171, 179, 182), (84, 180, 183), (184, 176, 172), (184, 189, 176), (188, 183, 182), (188, 182, 189), (187, 184, 181), (247, 187, 181), (186, 183, 188), (193, 191, 192), (189, 193, 192), (195, 196, 197), (194, 193, 195), (197, 196, 184), (195, 197, 200), (94, 87, 78), (88, 91, 207), (65, 64, 217), (206, 96, 205), (95, 207, 209), (206, 205, 211), (203, 214, 212), (205, 95, 211), (208, 206, 211), (211, 95, 219), (213, 208, 215), (212, 218, 209), (210, 209, 220), (222, 215, 211), (211, 220, 221), (222, 211, 221), (222, 221, 223), (224, 222, 223), (216, 185, 186), (225, 216, 229), (217, 225, 226), (227, 218, 226), (228, 221, 220), (230, 228, 227), (230, 223, 228), (226, 229, 233), (230, 226, 233), (232, 229, 231), (234, 233, 232), (233, 235, 236), (191, 231, 190), (194, 232, 231), (234, 194, 198), (233, 234, 198), (235, 198, 199), (241, 237, 238), (237, 241, 240), (244, 187, 124), (245, 241, 286), (248, 240, 241), (241, 245, 248), (255, 240, 248), (181, 178, 242), (250, 302, 249), (298, 250, 251), (300, 253, 249), (298, 251, 252), (252, 251, 255), (256, 199, 200), (249, 253, 259), (254, 259, 257), (258, 244, 240), (261, 258, 255), (253, 199, 256), (259, 256, 260), (201, 184, 187), (257, 260, 261), (260, 201, 187), (255, 257, 261), (258, 187, 244), (93, 96, 206), (165, 262, 166), (263, 166, 262), (169, 266, 267), (169, 237, 128), (264, 163, 93), (169, 239, 237), (269, 262, 268), (270, 265, 262), (262, 269, 270), (263, 270, 273), (266, 273, 274), (267, 274, 280), (243, 238, 239), (269, 268, 271), (206, 208, 264), (271, 264, 276), (273, 275, 278), (208, 213, 264), (213, 276, 264), (243, 241, 238), (287, 243, 280), (283, 276, 282), (277, 279, 284), (285, 278, 284), (281, 280, 291), (279, 283, 288), (285, 284, 289), (289, 290, 294), (292, 293, 289), (292, 294, 245), (224, 223, 295), (304, 284, 297), (304, 289, 284), (295, 223, 299), (295, 299, 300), (296, 301, 297), (297, 302, 303), (304, 297, 303), (290, 289, 303), (298, 294, 305), (249, 301, 300), (303, 302, 250), (299, 230, 236), (199, 299, 235), (4, 5, 1), (6, 2, 5), (215, 222, 224, 213), (8, 7, 9), (10, 8, 9), (32, 0, 2), (6, 32, 2), (13, 4, 3), (14, 13, 15), (7, 14, 16), (17, 9, 7), (17, 7, 16), (24, 23, 19), (12, 0, 19), (23, 12, 19), (23, 13, 12), (26, 20, 23), (15, 13, 20), (17, 16, 18), (20, 26, 29), (28, 25, 19), (32, 19, 0), (26, 24, 34), (26, 34, 31), (39, 25, 28), (24, 25, 39), (36, 31, 33), (35, 31, 34), (36, 33, 35), (6, 40, 32), (178, 177, 6), (30, 32, 40), (41, 39, 37), (6, 174, 40), (27, 43, 21), (53, 47, 43), (57, 47, 53), (48, 57, 58), (49, 46, 59), (59, 46, 57), (48, 59, 57), (50, 51, 29), (27, 29, 51), (54, 53, 52), (54, 52, 55), (51, 53, 27), (56, 54, 55), (54, 56, 53), (62, 48, 58), (62, 58, 56), (63, 48, 62), (36, 60, 31), (52, 50, 66), (67, 52, 66), (55, 67, 71), (68, 62, 74), (50, 60, 65), (72, 55, 71), (72, 61, 55), (74, 62, 77), (66, 50, 70), (76, 71, 75), (72, 71, 83), (70, 65, 78), (85, 67, 79), (75, 67, 85), (82, 76, 85), (80, 82, 85), (82, 80, 81), (225, 69, 204), (81, 80, 79), (86, 82, 81), (87, 70, 78), (79, 66, 91), (86, 72, 83), (96, 89, 86), (89, 77, 72), (89, 74, 77), (95, 79, 88), (86, 81, 92), (96, 90, 89), (69, 35, 204), (207, 95, 88), (11, 97, 10), (97, 101, 10), (99, 8, 101), (99, 100, 8), (102, 101, 98), (100, 99, 101), (22, 98, 11), (101, 104, 100), (102, 22, 105), (106, 102, 105), (104, 103, 100), (101, 106, 104), (105, 22, 45), (106, 105, 45), (106, 108, 104), (107, 108, 106), (109, 106, 130), (103, 115, 8), (107, 113, 108), (112, 111, 109), (109, 111, 107), (140, 112, 109), (115, 178, 8), (111, 114, 113), (119, 116, 114), (111, 117, 114), (117, 123, 119), (118, 120, 117), (120, 122, 124), (122, 118, 121), (123, 124, 119), (150, 125, 118), (124, 123, 120), (119, 247, 116), (121, 118, 125), (187, 119, 124), (127, 121, 125), (126, 127, 128), (126, 128, 237), (133, 45, 46), (129, 45, 133), (140, 130, 129), (131, 59, 48), (132, 59, 131), (59, 133, 49), (133, 46, 49), (132, 133, 59), (136, 132, 134), (138, 132, 136), (137, 139, 133), (142, 137, 135), (130, 140, 109), (147, 144, 141), (145, 139, 137), (137, 142, 143), (141, 68, 146), (147, 141, 146), (144, 148, 143), (144, 149, 148), (150, 140, 145), (149, 147, 152), (149, 152, 151), (90, 68, 74), (156, 150, 153), (156, 125, 150), (157, 154, 158), (157, 161, 152), (159, 158, 166), (161, 157, 159), (127, 125, 156), (155, 162, 160), (159, 162, 161), (164, 165, 93), (164, 93, 163), (166, 90, 165), (168, 167, 169), (128, 168, 169), (267, 239, 169), (40, 170, 42), (34, 38, 173), (37, 170, 171), (173, 38, 41), (41, 37, 171), (40, 174, 170), (172, 174, 6), (180, 41, 171), (173, 41, 180), (6, 177, 172), (179, 171, 170), (176, 175, 172), (175, 182, 179), (176, 189, 175), (189, 182, 175), (183, 171, 182), (183, 180, 171), (84, 183, 185), (178, 181, 177), (185, 183, 186), (177, 184, 172), (181, 184, 177), (192, 188, 189), (196, 193, 189), (186, 188, 190), (191, 188, 192), (188, 191, 190), (194, 191, 193), (196, 195, 193), (189, 184, 196), (198, 194, 195), (199, 198, 195), (200, 199, 195), (201, 197, 184), (201, 202, 197), (202, 200, 197), (201, 256, 202), (256, 200, 202), (205, 96, 86), (207, 91, 203), (225, 204, 216), (205, 86, 92), (84, 34, 173), (78, 65, 217), (204, 35, 84), (214, 94, 78), (203, 94, 214), (205, 92, 95), (209, 203, 212), (207, 203, 209), (210, 95, 209), (214, 78, 217), (95, 210, 219), (215, 208, 211), (84, 173, 180), (204, 84, 216), (225, 217, 64), (218, 214, 217), (218, 212, 214), (219, 210, 220), (216, 84, 185), (220, 209, 218), (220, 211, 219), (226, 218, 217), (227, 220, 218), (228, 220, 227), (223, 221, 228), (230, 227, 226), (231, 216, 186), (231, 229, 216), (229, 226, 225), (236, 230, 233), (190, 231, 186), (232, 233, 229), (198, 235, 233), (191, 194, 231), (194, 234, 232), (242, 178, 116), (126, 237, 124), (247, 242, 116), (237, 239, 238), (240, 124, 237), (294, 246, 245), (246, 248, 245), (187, 247, 119), (240, 244, 124), (247, 181, 242), (248, 246, 252), (252, 255, 248), (250, 249, 254), (253, 300, 299), (251, 250, 254), (255, 258, 240), (253, 299, 199), (254, 249, 259), (251, 254, 257), (255, 251, 257), (259, 253, 256), (260, 256, 201), (260, 257, 259), (261, 260, 187), (258, 261, 187), (264, 93, 206), (268, 165, 164), (169, 167, 266), (268, 164, 163), (268, 262, 165), (265, 263, 262), (263, 266, 162), (239, 267, 280), (270, 269, 272), (263, 265, 270), (266, 263, 273), (267, 266, 274), (264, 268, 163), (271, 268, 264), (271, 272, 269), (275, 270, 272), (273, 270, 275), (280, 243, 239), (274, 273, 278), (277, 271, 276), (277, 272, 271), (275, 272, 278), (282, 276, 213), (277, 276, 279), (278, 272, 277), (280, 274, 278), (280, 278, 291), (287, 280, 281), (213, 224, 282), (283, 279, 276), (284, 278, 277), (285, 291, 278), (293, 281, 291), (287, 281, 293), (286, 241, 243), (287, 286, 243), (288, 283, 282), (284, 279, 288), (289, 291, 285), (292, 289, 294), (293, 291, 289), (293, 292, 245), (286, 293, 245), (287, 293, 286), (224, 295, 282), (282, 295, 296), (296, 288, 282), (288, 296, 297), (297, 284, 288), (294, 290, 305), (299, 223, 230), (301, 295, 300), (296, 295, 301), (302, 297, 301), (303, 289, 304), (305, 290, 303), (252, 294, 298), (252, 246, 294), (249, 302, 301), (305, 303, 250), (298, 305, 250), (235, 299, 236)])
me_cube_010.materials.append(mat_material_001)
me_cube_010.remesh_voxel_size = 0.01
me_cube_010.update()

# ---- objects
ob_cube = bpy.data.objects.new('Cube', me_cube_017)
ob_cube_001 = bpy.data.objects.new('Cube.001', me_cube_018)
ob_cube_002 = bpy.data.objects.new('Cube.002', me_cube_019)
ob_cube_003 = bpy.data.objects.new('Cube.003', me_cube_020)
ob_cube_004 = bpy.data.objects.new('Cube.004', me_cube_021)
ob_cube_005 = bpy.data.objects.new('Cube.005', me_cube_022)
ob_light = bpy.data.objects.new('Light', light_light)
ob_light_001 = bpy.data.objects.new('Light.001', light_light_001)
ob_high_rockface = bpy.data.objects.new('High_Rockface', me_cube_055)
ob_low_rockface = bpy.data.objects.new('Low_Rockface', me_cube_010)

# ---- transforms, parenting, visibility, modifiers, constraints
ob_cube.location = (0.0, 0.0, 0.6404)
ob_cube.scale = (0.2684, 0.2684, 0.653)
ob_cube_001.location = (0.3826, -0.1781, 0.5516)
ob_cube_001.scale = (0.2684, 0.2684, 0.5608)
ob_cube_002.location = (0.1959, 0.1534, 0.4321)
ob_cube_002.scale = (0.2684, 0.1984, 0.4445)
ob_cube_003.location = (-0.1158, -0.1646, 0.4331)
ob_cube_003.scale = (0.3692, 0.2043, 0.4445)
ob_cube_004.location = (-0.1992, -0.02413, 0.3483)
ob_cube_004.scale = (0.2132, 0.1976, 0.3606)
ob_cube_005.location = (0.1068, -0.3516, 0.4324)
ob_cube_005.scale = (0.2657, 0.2043, 0.4445)
ob_light.location = (9.854, 2.61, 4.586)
ob_light.rotation_euler = (0.6503, 0.05522, 1.866)
ob_light.scale = (2.528, 2.528, 2.528)
ob_light.lock_rotations_4d = False
ob_light.empty_display_type = 'ARROWS'
ob_light.color = (0.0, 0.0, 0.0, 0.0)
ob_light.lineart.crease_threshold = 0.0
ob_light_001.location = (-7.811, 1.37, 5.46)
ob_light_001.rotation_euler = (0.6503, 0.05522, 1.866)
ob_light_001.lock_rotations_4d = False
ob_light_001.empty_display_type = 'ARROWS'
ob_light_001.color = (0.0, 0.0, 0.0, 0.0)
ob_light_001.lineart.crease_threshold = 0.0
ob_high_rockface.location = (4.626, -0.2241, 1.077)
ob_low_rockface.location = (7.477, -0.3464, 0.2186)

# ---- collection membership
scene.collection.objects.link(ob_cube)
scene.collection.objects.link(ob_cube_001)
scene.collection.objects.link(ob_cube_002)
scene.collection.objects.link(ob_cube_003)
scene.collection.objects.link(ob_cube_004)
scene.collection.objects.link(ob_cube_005)
col_scene_additionals.objects.link(ob_light)
col_scene_additionals.objects.link(ob_light_001)
col_rockfaces.objects.link(ob_high_rockface)
col_rockfaces.objects.link(ob_low_rockface)

# ---- scene / render settings (as saved in the file)
scene.frame_start = 1; scene.frame_end = 250; scene.frame_set(1)
scene.render.engine = 'BLENDER_EEVEE_NEXT'
scene.cycles.sampling_pattern = 'TABULATED_SOBOL'
scene.cycles.use_light_tree = False
scene.eevee.use_gtao = True
scene.eevee.use_raytracing = True
scene.view_settings.view_transform = 'Filmic'
bpy.context.view_layer.update()

# ---- added for rendering (the .blend has no active camera): camera
cam_auto = bpy.data.cameras.new('AutoCamera')
cam_auto.lens = 50.0
cam_auto.sensor_width = 36.0
cam_auto.clip_end = 1000.0
ob_auto_camera = bpy.data.objects.new('AutoCamera', cam_auto)
scene.collection.objects.link(ob_auto_camera)
ob_auto_camera.location = (13.3322, -11.334, 8.78701)
ob_auto_camera.rotation_euler = (1.09748, -7.21219e-08, 0.694738)
scene.camera = ob_auto_camera
bpy.context.view_layer.update()

